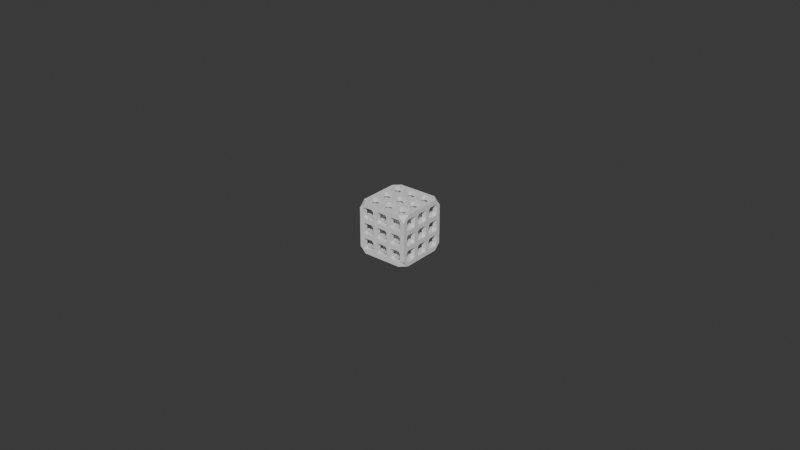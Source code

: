 # Source: simple_cube_mesh_15x15x15mm.blend  (saved by Blender 4.2.66; exported with 4.5.12 LTS)
import bpy
from mathutils import Matrix  # noqa: F401  (used for matrix-valued properties, if any)

bpy.ops.wm.read_factory_settings(use_empty=True)
scene = bpy.context.scene
scene.name = 'Scene'

# ---- collections
col_collection = bpy.data.collections.new('Collection'); scene.collection.children.link(col_collection)

# ---- world
world_world = bpy.data.worlds.new('World'); scene.world = world_world
world_world.use_nodes = True; world_world.node_tree.nodes.clear()
_N = world_world.node_tree.nodes; _L = world_world.node_tree.links
n0 = _N.new('ShaderNodeOutputWorld'); n0.name = 'World Output'; n0.location = (300, 300)
n1 = _N.new('ShaderNodeBackground'); n1.name = 'Background'; n1.location = (10, 300)
n1.inputs[0].default_value = (0.05088, 0.05088, 0.05088, 1.0)
_L.new(n1.outputs[0], n0.inputs[0])
n0.is_active_output = True
world_world.color = (0.05088, 0.05088, 0.05088)
world_world.sun_shadow_jitter_overblur = 0.0

# ---- meshes
me_cube_001 = bpy.data.meshes.new('Cube.001')
me_cube_001.from_pydata([(-1.283, 0.5, -1.283), (-0.7175, 0.5, -1.283), (-0.7175, 0.5, -0.7175), (-1.283, 0.5, -0.7175), (-1.283, 0.0, -1.283), (-0.7175, 0.0, -1.283), (-0.7175, 0.0, -0.7175), (-1.283, 0.0, -0.7175), (-1.283, -0.5, -1.283), (-0.7175, -0.5, -1.283), (-0.7175, -0.5, -0.7175), (-1.283, -0.5, -0.7175), (-0.7175, 0.7175, 0.5), (-1.283, 0.7175, 0.5), (-1.283, 1.283, 0.5), (-0.7175, 1.283, 0.5), (-0.7175, 0.7175, 0.0), (-1.283, 0.7175, 0.0), (-1.283, 1.283, 0.0), (-0.7175, 1.283, 0.0), (-0.7175, 0.7175, -0.5), (-1.283, 0.7175, -0.5), (-1.283, 1.283, -0.5), (-0.7175, 1.283, -0.5), (-0.5, -1.283, -1.283), (-0.5, -0.7175, -1.283), (-0.5, -0.7175, -0.7175), (-0.5, -1.283, -0.7175), (0.0, -1.283, -1.283), (0.0, -0.7175, -1.283), (0.0, -0.7175, -0.7175), (0.0, -1.283, -0.7175), (0.5, -1.283, -1.283), (0.5, -0.7175, -1.283), (0.5, -0.7175, -0.7175), (0.5, -1.283, -0.7175), (5.283, -0.5, -1.283), (4.717, -0.5, -1.283), (4.717, -0.5, -0.7175), (5.283, -0.5, -0.7175), (5.283, 0.0, -1.283), (4.717, 0.0, -1.283), (4.717, 0.0, -0.7175), (5.283, 0.0, -0.7175), (5.283, 0.5, -1.283), (4.717, 0.5, -1.283), (4.717, 0.5, -0.7175), (5.283, 0.5, -0.7175), (3.5, -1.283, -1.283), (3.5, -0.7175, -1.283), (3.5, -0.7175, -0.7175), (3.5, -1.283, -0.7175), (4.0, -1.283, -1.283), (4.0, -0.7175, -1.283), (4.0, -0.7175, -0.7175), (4.0, -1.283, -0.7175), (4.5, -1.283, -1.283), (4.5, -0.7175, -1.283), (4.5, -0.7175, -0.7175), (4.5, -1.283, -0.7175), (3.283, 0.7175, -0.5), (2.717, 0.7175, -0.5), (2.717, 1.283, -0.5), (3.283, 1.283, -0.5), (3.283, 0.7175, 0.0), (2.717, 0.7175, 0.0), (2.717, 1.283, 0.0), (3.283, 1.283, 0.0), (3.283, 0.7175, 0.5), (2.717, 0.7175, 0.5), (2.717, 1.283, 0.5), (3.283, 1.283, 0.5), (-0.7175, 4.717, 0.5), (-1.283, 4.717, 0.5), (-1.283, 5.283, 0.5), (-0.7175, 5.283, 0.5), (-0.7175, 4.717, 0.0), (-1.283, 4.717, 0.0), (-1.283, 5.283, 0.0), (-0.7175, 5.283, 0.0), (-0.7175, 4.717, -0.5), (-1.283, 4.717, -0.5), (-1.283, 5.283, -0.5), (-0.7175, 5.283, -0.5), (0.5, 4.717, -1.283), (0.5, 5.283, -1.283), (0.5, 5.283, -0.7175), (0.5, 4.717, -0.7175), (0.0, 4.717, -1.283), (0.0, 5.283, -1.283), (0.0, 5.283, -0.7175), (0.0, 4.717, -0.7175), (-0.5, 4.717, -1.283), (-0.5, 5.283, -1.283), (-0.5, 5.283, -0.7175), (-0.5, 4.717, -0.7175), (3.283, 2.717, -0.5), (2.717, 2.717, -0.5), (2.717, 3.283, -0.5), (3.283, 3.283, -0.5), (3.283, 2.717, 0.0), (2.717, 2.717, 0.0), (2.717, 3.283, 0.0), (3.283, 3.283, 0.0), (3.283, 2.717, 0.5), (2.717, 2.717, 0.5), (2.717, 3.283, 0.5), (3.283, 3.283, 0.5), (4.717, 3.5, -1.283), (5.283, 3.5, -1.283), (5.283, 3.5, -0.7175), (4.717, 3.5, -0.7175), (4.717, 4.0, -1.283), (5.283, 4.0, -1.283), (5.283, 4.0, -0.7175), (4.717, 4.0, -0.7175), (4.717, 4.5, -1.283), (5.283, 4.5, -1.283), (5.283, 4.5, -0.7175), (4.717, 4.5, -0.7175), (3.5, 3.283, -1.283), (3.5, 2.717, -1.283), (3.5, 2.717, -0.7175), (3.5, 3.283, -0.7175), (4.0, 3.283, -1.283), (4.0, 2.717, -1.283), (4.0, 2.717, -0.7175), (4.0, 3.283, -0.7175), (4.5, 3.283, -1.283), (4.5, 2.717, -1.283), (4.5, 2.717, -0.7175), (4.5, 3.283, -0.7175), (-0.7175, -1.283, 1.5), (-1.283, -1.283, 1.5), (-1.283, -0.7175, 1.5), (-0.7175, -0.7175, 1.5), (-0.7175, -1.283, 2.0), (-1.283, -1.283, 2.0), (-1.283, -0.7175, 2.0), (-0.7175, -0.7175, 2.0), (-0.7175, -1.283, 2.5), (-1.283, -1.283, 2.5), (-1.283, -0.7175, 2.5), (-0.7175, -0.7175, 2.5), (1.283, -1.283, 1.5), (0.7175, -1.283, 1.5), (0.7175, -0.7175, 1.5), (1.283, -0.7175, 1.5), (1.283, -1.283, 2.0), (0.7175, -1.283, 2.0), (0.7175, -0.7175, 2.0), (1.283, -0.7175, 2.0), (1.283, -1.283, 2.5), (0.7175, -1.283, 2.5), (0.7175, -0.7175, 2.5), (1.283, -0.7175, 2.5), (3.283, -1.283, 1.5), (2.717, -1.283, 1.5), (2.717, -0.7175, 1.5), (3.283, -0.7175, 1.5), (3.283, -1.283, 2.0), (2.717, -1.283, 2.0), (2.717, -0.7175, 2.0), (3.283, -0.7175, 2.0), (3.283, -1.283, 2.5), (2.717, -1.283, 2.5), (2.717, -0.7175, 2.5), (3.283, -0.7175, 2.5), (5.283, -1.283, 2.5), (4.717, -1.283, 2.5), (4.717, -0.7175, 2.5), (5.283, -0.7175, 2.5), (5.283, -1.283, 2.0), (4.717, -1.283, 2.0), (4.717, -0.7175, 2.0), (5.283, -0.7175, 2.0), (5.283, -1.283, 1.5), (4.717, -1.283, 1.5), (4.717, -0.7175, 1.5), (5.283, -0.7175, 1.5), (3.5, -1.283, 0.7175), (3.5, -0.7175, 0.7175), (3.5, -0.7175, 1.283), (3.5, -1.283, 1.283), (4.0, -1.283, 0.7175), (4.0, -0.7175, 0.7175), (4.0, -0.7175, 1.283), (4.0, -1.283, 1.283), (4.5, -1.283, 0.7175), (4.5, -0.7175, 0.7175), (4.5, -0.7175, 1.283), (4.5, -1.283, 1.283), (4.5, -0.7175, 2.717), (4.5, -1.283, 2.717), (4.5, -1.283, 3.283), (4.5, -0.7175, 3.283), (4.0, -0.7175, 2.717), (4.0, -1.283, 2.717), (4.0, -1.283, 3.283), (4.0, -0.7175, 3.283), (3.5, -0.7175, 2.717), (3.5, -1.283, 2.717), (3.5, -1.283, 3.283), (3.5, -0.7175, 3.283), (1.283, 4.5, 0.7175), (0.7175, 4.5, 0.7175), (0.7175, 4.5, 1.283), (1.283, 4.5, 1.283), (1.283, 4.0, 0.7175), (0.7175, 4.0, 0.7175), (0.7175, 4.0, 1.283), (1.283, 4.0, 1.283), (1.283, 3.5, 0.7175), (0.7175, 3.5, 0.7175), (0.7175, 3.5, 1.283), (1.283, 3.5, 1.283), (4.5, 5.283, 0.7175), (4.5, 4.717, 0.7175), (4.5, 4.717, 1.283), (4.5, 5.283, 1.283), (4.0, 5.283, 0.7175), (4.0, 4.717, 0.7175), (4.0, 4.717, 1.283), (4.0, 5.283, 1.283), (3.5, 5.283, 0.7175), (3.5, 4.717, 0.7175), (3.5, 4.717, 1.283), (3.5, 5.283, 1.283), (5.283, 3.5, 0.7175), (4.717, 3.5, 0.7175), (4.717, 3.5, 1.283), (5.283, 3.5, 1.283), (5.283, 4.0, 0.7175), (4.717, 4.0, 0.7175), (4.717, 4.0, 1.283), (5.283, 4.0, 1.283), (5.283, 4.5, 0.7175), (4.717, 4.5, 0.7175), (4.717, 4.5, 1.283), (5.283, 4.5, 1.283), (-0.7175, -0.5, 4.717), (-1.283, -0.5, 4.717), (-1.283, -0.5, 5.283), (-0.7175, -0.5, 5.283), (-0.7175, 0.0, 4.717), (-1.283, 0.0, 4.717), (-1.283, 0.0, 5.283), (-0.7175, 0.0, 5.283), (-0.7175, 0.5, 4.717), (-1.283, 0.5, 4.717), (-1.283, 0.5, 5.283), (-0.7175, 0.5, 5.283), (0.5, -1.283, 4.717), (0.5, -0.7175, 4.717), (0.5, -0.7175, 5.283), (0.5, -1.283, 5.283), (0.0, -1.283, 4.717), (0.0, -0.7175, 4.717), (0.0, -0.7175, 5.283), (0.0, -1.283, 5.283), (-0.5, -1.283, 4.717), (-0.5, -0.7175, 4.717), (-0.5, -0.7175, 5.283), (-0.5, -1.283, 5.283), (5.283, 0.7175, 4.5), (4.717, 0.7175, 4.5), (4.717, 1.283, 4.5), (5.283, 1.283, 4.5), (5.283, 0.7175, 4.0), (4.717, 0.7175, 4.0), (4.717, 1.283, 4.0), (5.283, 1.283, 4.0), (5.283, 0.7175, 3.5), (4.717, 0.7175, 3.5), (4.717, 1.283, 3.5), (5.283, 1.283, 3.5), (5.283, 0.5, 4.717), (4.717, 0.5, 4.717), (4.717, 0.5, 5.283), (5.283, 0.5, 5.283), (5.283, 0.0, 4.717), (4.717, 0.0, 4.717), (4.717, 0.0, 5.283), (5.283, 0.0, 5.283), (5.283, -0.5, 4.717), (4.717, -0.5, 4.717), (4.717, -0.5, 5.283), (5.283, -0.5, 5.283), (1.283, 1.5, 4.717), (0.7175, 1.5, 4.717), (0.7175, 1.5, 5.283), (1.283, 1.5, 5.283), (1.283, 2.0, 4.717), (0.7175, 2.0, 4.717), (0.7175, 2.0, 5.283), (1.283, 2.0, 5.283), (1.283, 2.5, 4.717), (0.7175, 2.5, 4.717), (0.7175, 2.5, 5.283), (1.283, 2.5, 5.283), (1.5, 3.283, 4.717), (1.5, 2.717, 4.717), (1.5, 2.717, 5.283), (1.5, 3.283, 5.283), (2.0, 3.283, 4.717), (2.0, 2.717, 4.717), (2.0, 2.717, 5.283), (2.0, 3.283, 5.283), (2.5, 3.283, 4.717), (2.5, 2.717, 4.717), (2.5, 2.717, 5.283), (2.5, 3.283, 5.283), (3.283, 2.5, 4.717), (2.717, 2.5, 4.717), (2.717, 2.5, 5.283), (3.283, 2.5, 5.283), (3.283, 2.0, 4.717), (2.717, 2.0, 4.717), (2.717, 2.0, 5.283), (3.283, 2.0, 5.283), (3.283, 1.5, 4.717), (2.717, 1.5, 4.717), (2.717, 1.5, 5.283), (3.283, 1.5, 5.283), (2.5, 1.283, 4.717), (2.5, 0.7175, 4.717), (2.5, 0.7175, 5.283), (2.5, 1.283, 5.283), (2.0, 1.283, 4.717), (2.0, 0.7175, 4.717), (2.0, 0.7175, 5.283), (2.0, 1.283, 5.283), (1.5, 1.283, 4.717), (1.5, 0.7175, 4.717), (1.5, 0.7175, 5.283), (1.5, 1.283, 5.283), (-0.7175, 2.717, 3.5), (-1.283, 2.717, 3.5), (-1.283, 3.283, 3.5), (-0.7175, 3.283, 3.5), (-0.7175, 2.717, 4.0), (-1.283, 2.717, 4.0), (-1.283, 3.283, 4.0), (-0.7175, 3.283, 4.0), (-0.7175, 2.717, 4.5), (-1.283, 2.717, 4.5), (-1.283, 3.283, 4.5), (-0.7175, 3.283, 4.5), (-1.283, 3.5, 4.717), (-0.7175, 3.5, 4.717), (-0.7175, 3.5, 5.283), (-1.283, 3.5, 5.283), (-1.283, 4.0, 4.717), (-0.7175, 4.0, 4.717), (-0.7175, 4.0, 5.283), (-1.283, 4.0, 5.283), (-1.283, 4.5, 4.717), (-0.7175, 4.5, 4.717), (-0.7175, 4.5, 5.283), (-1.283, 4.5, 5.283), (-0.5, 5.283, 4.717), (-0.5, 4.717, 4.717), (-0.5, 4.717, 5.283), (-0.5, 5.283, 5.283), (0.0, 5.283, 4.717), (0.0, 4.717, 4.717), (0.0, 4.717, 5.283), (0.0, 5.283, 5.283), (0.5, 5.283, 4.717), (0.5, 4.717, 4.717), (0.5, 4.717, 5.283), (0.5, 5.283, 5.283), (0.7175, 4.5, 2.717), (1.283, 4.5, 2.717), (1.283, 4.5, 3.283), (0.7175, 4.5, 3.283), (0.7175, 4.0, 2.717), (1.283, 4.0, 2.717), (1.283, 4.0, 3.283), (0.7175, 4.0, 3.283), (0.7175, 3.5, 2.717), (1.283, 3.5, 2.717), (1.283, 3.5, 3.283), (0.7175, 3.5, 3.283), (3.5, 5.283, 4.717), (3.5, 4.717, 4.717), (3.5, 4.717, 5.283), (3.5, 5.283, 5.283), (4.0, 5.283, 4.717), (4.0, 4.717, 4.717), (4.0, 4.717, 5.283), (4.0, 5.283, 5.283), (4.5, 5.283, 4.717), (4.5, 4.717, 4.717), (4.5, 4.717, 5.283), (4.5, 5.283, 5.283), (5.283, 4.717, 4.5), (4.717, 4.717, 4.5), (4.717, 5.283, 4.5), (5.283, 5.283, 4.5), (5.283, 4.717, 4.0), (4.717, 4.717, 4.0), (4.717, 5.283, 4.0), (5.283, 5.283, 4.0), (5.283, 4.717, 3.5), (4.717, 4.717, 3.5), (4.717, 5.283, 3.5), (5.283, 5.283, 3.5), (-0.7175, -1.283, -0.5), (-1.283, -1.283, -0.5), (-1.283, -0.7175, -0.5), (-0.7175, -0.7175, -0.5), (-0.7175, -1.283, 0.0), (-1.283, -1.283, 0.0), (-1.283, -0.7175, 0.0), (-0.7175, -0.7175, 0.0), (-0.7175, -1.283, 0.5), (-1.283, -1.283, 0.5), (-1.283, -0.7175, 0.5), (-0.7175, -0.7175, 0.5), (-0.7175, -0.5, 0.7175), (-1.283, -0.5, 0.7175), (-1.283, -0.5, 1.283), (-0.7175, -0.5, 1.283), (-0.7175, 0.0, 0.7175), (-1.283, 0.0, 0.7175), (-1.283, 0.0, 1.283), (-0.7175, 0.0, 1.283), (-0.7175, 0.5, 0.7175), (-1.283, 0.5, 0.7175), (-1.283, 0.5, 1.283), (-0.7175, 0.5, 1.283), (0.5, 1.283, -1.283), (0.5, 0.7175, -1.283), (0.5, 0.7175, -0.7175), (0.5, 1.283, -0.7175), (0.0, 1.283, -1.283), (0.0, 0.7175, -1.283), (0.0, 0.7175, -0.7175), (0.0, 1.283, -0.7175), (-0.5, 1.283, -1.283), (-0.5, 0.7175, -1.283), (-0.5, 0.7175, -0.7175), (-0.5, 1.283, -0.7175), (-0.5, 1.283, 0.7175), (-0.5, 0.7175, 0.7175), (-0.5, 0.7175, 1.283), (-0.5, 1.283, 1.283), (0.0, 1.283, 0.7175), (0.0, 0.7175, 0.7175), (0.0, 0.7175, 1.283), (0.0, 1.283, 1.283), (0.5, 1.283, 0.7175), (0.5, 0.7175, 0.7175), (0.5, 0.7175, 1.283), (0.5, 1.283, 1.283), (1.283, 0.7175, 0.5), (0.7175, 0.7175, 0.5), (0.7175, 1.283, 0.5), (1.283, 1.283, 0.5), (1.283, 0.7175, 0.0), (0.7175, 0.7175, 0.0), (0.7175, 1.283, 0.0), (1.283, 1.283, 0.0), (1.283, 0.7175, -0.5), (0.7175, 0.7175, -0.5), (0.7175, 1.283, -0.5), (1.283, 1.283, -0.5), (1.283, -0.5, -1.283), (0.7175, -0.5, -1.283), (0.7175, -0.5, -0.7175), (1.283, -0.5, -0.7175), (1.283, 0.0, -1.283), (0.7175, 0.0, -1.283), (0.7175, 0.0, -0.7175), (1.283, 0.0, -0.7175), (1.283, 0.5, -1.283), (0.7175, 0.5, -1.283), (0.7175, 0.5, -0.7175), (1.283, 0.5, -0.7175), (0.7175, 0.5, 0.7175), (1.283, 0.5, 0.7175), (1.283, 0.5, 1.283), (0.7175, 0.5, 1.283), (0.7175, 0.0, 0.7175), (1.283, 0.0, 0.7175), (1.283, 0.0, 1.283), (0.7175, 0.0, 1.283), (0.7175, -0.5, 0.7175), (1.283, -0.5, 0.7175), (1.283, -0.5, 1.283), (0.7175, -0.5, 1.283), (1.283, -1.283, 0.5), (0.7175, -1.283, 0.5), (0.7175, -0.7175, 0.5), (1.283, -0.7175, 0.5), (1.283, -1.283, 0.0), (0.7175, -1.283, 0.0), (0.7175, -0.7175, 0.0), (1.283, -0.7175, 0.0), (1.283, -1.283, -0.5), (0.7175, -1.283, -0.5), (0.7175, -0.7175, -0.5), (1.283, -0.7175, -0.5), (0.5, -0.7175, 0.7175), (0.5, -1.283, 0.7175), (0.5, -1.283, 1.283), (0.5, -0.7175, 1.283), (0.0, -0.7175, 0.7175), (0.0, -1.283, 0.7175), (0.0, -1.283, 1.283), (0.0, -0.7175, 1.283), (-0.5, -0.7175, 0.7175), (-0.5, -1.283, 0.7175), (-0.5, -1.283, 1.283), (-0.5, -0.7175, 1.283), (2.5, 0.7175, -1.283), (2.5, 1.283, -1.283), (2.5, 1.283, -0.7175), (2.5, 0.7175, -0.7175), (2.0, 0.7175, -1.283), (2.0, 1.283, -1.283), (2.0, 1.283, -0.7175), (2.0, 0.7175, -0.7175), (1.5, 0.7175, -1.283), (1.5, 1.283, -1.283), (1.5, 1.283, -0.7175), (1.5, 0.7175, -0.7175), (1.5, 1.283, 0.7175), (1.5, 0.7175, 0.7175), (1.5, 0.7175, 1.283), (1.5, 1.283, 1.283), (2.0, 1.283, 0.7175), (2.0, 0.7175, 0.7175), (2.0, 0.7175, 1.283), (2.0, 1.283, 1.283), (2.5, 1.283, 0.7175), (2.5, 0.7175, 0.7175), (2.5, 0.7175, 1.283), (2.5, 1.283, 1.283), (2.717, -0.5, -1.283), (3.283, -0.5, -1.283), (3.283, -0.5, -0.7175), (2.717, -0.5, -0.7175), (2.717, 0.0, -1.283), (3.283, 0.0, -1.283), (3.283, 0.0, -0.7175), (2.717, 0.0, -0.7175), (2.717, 0.5, -1.283), (3.283, 0.5, -1.283), (3.283, 0.5, -0.7175), (2.717, 0.5, -0.7175), (2.717, 0.5, 0.7175), (3.283, 0.5, 0.7175), (3.283, 0.5, 1.283), (2.717, 0.5, 1.283), (2.717, 0.0, 0.7175), (3.283, 0.0, 0.7175), (3.283, 0.0, 1.283), (2.717, 0.0, 1.283), (2.717, -0.5, 0.7175), (3.283, -0.5, 0.7175), (3.283, -0.5, 1.283), (2.717, -0.5, 1.283), (3.283, -1.283, 0.5), (2.717, -1.283, 0.5), (2.717, -0.7175, 0.5), (3.283, -0.7175, 0.5), (3.283, -1.283, 0.0), (2.717, -1.283, 0.0), (2.717, -0.7175, 0.0), (3.283, -0.7175, 0.0), (3.283, -1.283, -0.5), (2.717, -1.283, -0.5), (2.717, -0.7175, -0.5), (3.283, -0.7175, -0.5), (1.5, -1.283, -1.283), (1.5, -0.7175, -1.283), (1.5, -0.7175, -0.7175), (1.5, -1.283, -0.7175), (2.0, -1.283, -1.283), (2.0, -0.7175, -1.283), (2.0, -0.7175, -0.7175), (2.0, -1.283, -0.7175), (2.5, -1.283, -1.283), (2.5, -0.7175, -1.283), (2.5, -0.7175, -0.7175), (2.5, -1.283, -0.7175), (2.5, -0.7175, 0.7175), (2.5, -1.283, 0.7175), (2.5, -1.283, 1.283), (2.5, -0.7175, 1.283), (2.0, -0.7175, 0.7175), (2.0, -1.283, 0.7175), (2.0, -1.283, 1.283), (2.0, -0.7175, 1.283), (1.5, -0.7175, 0.7175), (1.5, -1.283, 0.7175), (1.5, -1.283, 1.283), (1.5, -0.7175, 1.283), (4.5, 1.283, -1.283), (4.5, 0.7175, -1.283), (4.5, 0.7175, -0.7175), (4.5, 1.283, -0.7175), (4.0, 1.283, -1.283), (4.0, 0.7175, -1.283), (4.0, 0.7175, -0.7175), (4.0, 1.283, -0.7175), (3.5, 1.283, -1.283), (3.5, 0.7175, -1.283), (3.5, 0.7175, -0.7175), (3.5, 1.283, -0.7175), (3.5, 1.283, 0.7175), (3.5, 0.7175, 0.7175), (3.5, 0.7175, 1.283), (3.5, 1.283, 1.283), (4.0, 1.283, 0.7175), (4.0, 0.7175, 0.7175), (4.0, 0.7175, 1.283), (4.0, 1.283, 1.283), (4.5, 1.283, 0.7175), (4.5, 0.7175, 0.7175), (4.5, 0.7175, 1.283), (4.5, 1.283, 1.283), (5.283, 0.7175, 0.5), (4.717, 0.7175, 0.5), (4.717, 1.283, 0.5), (5.283, 1.283, 0.5), (5.283, 0.7175, 0.0), (4.717, 0.7175, 0.0), (4.717, 1.283, 0.0), (5.283, 1.283, 0.0), (5.283, 0.7175, -0.5), (4.717, 0.7175, -0.5), (4.717, 1.283, -0.5), (5.283, 1.283, -0.5), (5.283, 0.5, 0.7175), (4.717, 0.5, 0.7175), (4.717, 0.5, 1.283), (5.283, 0.5, 1.283), (5.283, 0.0, 0.7175), (4.717, 0.0, 0.7175), (4.717, 0.0, 1.283), (5.283, 0.0, 1.283), (5.283, -0.5, 0.7175), (4.717, -0.5, 0.7175), (4.717, -0.5, 1.283), (5.283, -0.5, 1.283), (5.283, -1.283, 0.5), (4.717, -1.283, 0.5), (4.717, -0.7175, 0.5), (5.283, -0.7175, 0.5), (5.283, -1.283, 0.0), (4.717, -1.283, 0.0), (4.717, -0.7175, 0.0), (5.283, -0.7175, 0.0), (5.283, -1.283, -0.5), (4.717, -1.283, -0.5), (4.717, -0.7175, -0.5), (5.283, -0.7175, -0.5), (-1.283, 2.5, -1.283), (-0.7175, 2.5, -1.283), (-0.7175, 2.5, -0.7175), (-1.283, 2.5, -0.7175), (-1.283, 2.0, -1.283), (-0.7175, 2.0, -1.283), (-0.7175, 2.0, -0.7175), (-1.283, 2.0, -0.7175), (-1.283, 1.5, -1.283), (-0.7175, 1.5, -1.283), (-0.7175, 1.5, -0.7175), (-1.283, 1.5, -0.7175), (-1.283, 1.5, 0.7175), (-0.7175, 1.5, 0.7175), (-0.7175, 1.5, 1.283), (-1.283, 1.5, 1.283), (-1.283, 2.0, 0.7175), (-0.7175, 2.0, 0.7175), (-0.7175, 2.0, 1.283), (-1.283, 2.0, 1.283), (-1.283, 2.5, 0.7175), (-0.7175, 2.5, 0.7175), (-0.7175, 2.5, 1.283), (-1.283, 2.5, 1.283), (-0.7175, 2.717, 0.5), (-1.283, 2.717, 0.5), (-1.283, 3.283, 0.5), (-0.7175, 3.283, 0.5), (-0.7175, 2.717, 0.0), (-1.283, 2.717, 0.0), (-1.283, 3.283, 0.0), (-0.7175, 3.283, 0.0), (-0.7175, 2.717, -0.5), (-1.283, 2.717, -0.5), (-1.283, 3.283, -0.5), (-0.7175, 3.283, -0.5), (0.5, 3.283, -1.283), (0.5, 2.717, -1.283), (0.5, 2.717, -0.7175), (0.5, 3.283, -0.7175), (0.0, 3.283, -1.283), (0.0, 2.717, -1.283), (0.0, 2.717, -0.7175), (0.0, 3.283, -0.7175), (-0.5, 3.283, -1.283), (-0.5, 2.717, -1.283), (-0.5, 2.717, -0.7175), (-0.5, 3.283, -0.7175), (-0.5, 3.283, 0.7175), (-0.5, 2.717, 0.7175), (-0.5, 2.717, 1.283), (-0.5, 3.283, 1.283), (0.0, 3.283, 0.7175), (0.0, 2.717, 0.7175), (0.0, 2.717, 1.283), (0.0, 3.283, 1.283), (0.5, 3.283, 0.7175), (0.5, 2.717, 0.7175), (0.5, 2.717, 1.283), (0.5, 3.283, 1.283), (1.283, 2.717, 0.5), (0.7175, 2.717, 0.5), (0.7175, 3.283, 0.5), (1.283, 3.283, 0.5), (1.283, 2.717, 0.0), (0.7175, 2.717, 0.0), (0.7175, 3.283, 0.0), (1.283, 3.283, 0.0), (1.283, 2.717, -0.5), (0.7175, 2.717, -0.5), (0.7175, 3.283, -0.5), (1.283, 3.283, -0.5), (0.7175, 1.5, -1.283), (1.283, 1.5, -1.283), (1.283, 1.5, -0.7175), (0.7175, 1.5, -0.7175), (0.7175, 2.0, -1.283), (1.283, 2.0, -1.283), (1.283, 2.0, -0.7175), (0.7175, 2.0, -0.7175), (0.7175, 2.5, -1.283), (1.283, 2.5, -1.283), (1.283, 2.5, -0.7175), (0.7175, 2.5, -0.7175), (1.283, 2.5, 0.7175), (0.7175, 2.5, 0.7175), (0.7175, 2.5, 1.283), (1.283, 2.5, 1.283), (1.283, 2.0, 0.7175), (0.7175, 2.0, 0.7175), (0.7175, 2.0, 1.283), (1.283, 2.0, 1.283), (1.283, 1.5, 0.7175), (0.7175, 1.5, 0.7175), (0.7175, 1.5, 1.283), (1.283, 1.5, 1.283), (2.5, 3.283, -1.283), (2.5, 2.717, -1.283), (2.5, 2.717, -0.7175), (2.5, 3.283, -0.7175), (2.0, 3.283, -1.283), (2.0, 2.717, -1.283), (2.0, 2.717, -0.7175), (2.0, 3.283, -0.7175), (1.5, 3.283, -1.283), (1.5, 2.717, -1.283), (1.5, 2.717, -0.7175), (1.5, 3.283, -0.7175), (1.5, 2.717, 0.7175), (1.5, 3.283, 0.7175), (1.5, 3.283, 1.283), (1.5, 2.717, 1.283), (2.0, 2.717, 0.7175), (2.0, 3.283, 0.7175), (2.0, 3.283, 1.283), (2.0, 2.717, 1.283), (2.5, 2.717, 0.7175), (2.5, 3.283, 0.7175), (2.5, 3.283, 1.283), (2.5, 2.717, 1.283), (3.283, 1.5, -1.283), (2.717, 1.5, -1.283), (2.717, 1.5, -0.7175), (3.283, 1.5, -0.7175), (3.283, 2.0, -1.283), (2.717, 2.0, -1.283), (2.717, 2.0, -0.7175), (3.283, 2.0, -0.7175), (3.283, 2.5, -1.283), (2.717, 2.5, -1.283), (2.717, 2.5, -0.7175), (3.283, 2.5, -0.7175), (3.283, 2.5, 0.7175), (2.717, 2.5, 0.7175), (2.717, 2.5, 1.283), (3.283, 2.5, 1.283), (3.283, 2.0, 0.7175), (2.717, 2.0, 0.7175), (2.717, 2.0, 1.283), (3.283, 2.0, 1.283), (3.283, 1.5, 0.7175), (2.717, 1.5, 0.7175), (2.717, 1.5, 1.283), (3.283, 1.5, 1.283), (3.5, 2.717, 0.7175), (3.5, 3.283, 0.7175), (3.5, 3.283, 1.283), (3.5, 2.717, 1.283), (4.0, 2.717, 0.7175), (4.0, 3.283, 0.7175), (4.0, 3.283, 1.283), (4.0, 2.717, 1.283), (4.5, 2.717, 0.7175), (4.5, 3.283, 0.7175), (4.5, 3.283, 1.283), (4.5, 2.717, 1.283), (5.283, 2.717, 0.5), (4.717, 2.717, 0.5), (4.717, 3.283, 0.5), (5.283, 3.283, 0.5), (5.283, 2.717, 0.0), (4.717, 2.717, 0.0), (4.717, 3.283, 0.0), (5.283, 3.283, 0.0), (5.283, 2.717, -0.5), (4.717, 2.717, -0.5), (4.717, 3.283, -0.5), (5.283, 3.283, -0.5), (4.717, 1.5, -1.283), (5.283, 1.5, -1.283), (5.283, 1.5, -0.7175), (4.717, 1.5, -0.7175), (4.717, 2.0, -1.283), (5.283, 2.0, -1.283), (5.283, 2.0, -0.7175), (4.717, 2.0, -0.7175), (4.717, 2.5, -1.283), (5.283, 2.5, -1.283), (5.283, 2.5, -0.7175), (4.717, 2.5, -0.7175), (5.283, 2.5, 0.7175), (4.717, 2.5, 0.7175), (4.717, 2.5, 1.283), (5.283, 2.5, 1.283), (5.283, 2.0, 0.7175), (4.717, 2.0, 0.7175), (4.717, 2.0, 1.283), (5.283, 2.0, 1.283), (5.283, 1.5, 0.7175), (4.717, 1.5, 0.7175), (4.717, 1.5, 1.283), (5.283, 1.5, 1.283), (-0.7175, 4.5, -1.283), (-1.283, 4.5, -1.283), (-1.283, 4.5, -0.7175), (-0.7175, 4.5, -0.7175), (-0.7175, 4.0, -1.283), (-1.283, 4.0, -1.283), (-1.283, 4.0, -0.7175), (-0.7175, 4.0, -0.7175), (-0.7175, 3.5, -1.283), (-1.283, 3.5, -1.283), (-1.283, 3.5, -0.7175), (-0.7175, 3.5, -0.7175), (-1.283, 3.5, 0.7175), (-0.7175, 3.5, 0.7175), (-0.7175, 3.5, 1.283), (-1.283, 3.5, 1.283), (-1.283, 4.0, 0.7175), (-0.7175, 4.0, 0.7175), (-0.7175, 4.0, 1.283), (-1.283, 4.0, 1.283), (-1.283, 4.5, 0.7175), (-0.7175, 4.5, 0.7175), (-0.7175, 4.5, 1.283), (-1.283, 4.5, 1.283), (-0.5, 5.283, 0.7175), (-0.5, 4.717, 0.7175), (-0.5, 4.717, 1.283), (-0.5, 5.283, 1.283), (0.0, 5.283, 0.7175), (0.0, 4.717, 0.7175), (0.0, 4.717, 1.283), (0.0, 5.283, 1.283), (0.5, 5.283, 0.7175), (0.5, 4.717, 0.7175), (0.5, 4.717, 1.283), (0.5, 5.283, 1.283), (1.283, 4.717, 0.5), (0.7175, 4.717, 0.5), (0.7175, 5.283, 0.5), (1.283, 5.283, 0.5), (1.283, 4.717, 0.0), (0.7175, 4.717, 0.0), (0.7175, 5.283, 0.0), (1.283, 5.283, 0.0), (1.283, 4.717, -0.5), (0.7175, 4.717, -0.5), (0.7175, 5.283, -0.5), (1.283, 5.283, -0.5), (0.7175, 3.5, -1.283), (1.283, 3.5, -1.283), (1.283, 3.5, -0.7175), (0.7175, 3.5, -0.7175), (0.7175, 4.0, -1.283), (1.283, 4.0, -1.283), (1.283, 4.0, -0.7175), (0.7175, 4.0, -0.7175), (0.7175, 4.5, -1.283), (1.283, 4.5, -1.283), (1.283, 4.5, -0.7175), (0.7175, 4.5, -0.7175), (2.5, 5.283, -1.283), (2.5, 4.717, -1.283), (2.5, 4.717, -0.7175), (2.5, 5.283, -0.7175), (2.0, 5.283, -1.283), (2.0, 4.717, -1.283), (2.0, 4.717, -0.7175), (2.0, 5.283, -0.7175), (1.5, 5.283, -1.283), (1.5, 4.717, -1.283), (1.5, 4.717, -0.7175), (1.5, 5.283, -0.7175), (1.5, 5.283, 0.7175), (1.5, 4.717, 0.7175), (1.5, 4.717, 1.283), (1.5, 5.283, 1.283), (2.0, 5.283, 0.7175), (2.0, 4.717, 0.7175), (2.0, 4.717, 1.283), (2.0, 5.283, 1.283), (2.5, 5.283, 0.7175), (2.5, 4.717, 0.7175), (2.5, 4.717, 1.283), (2.5, 5.283, 1.283), (3.283, 4.717, 0.5), (2.717, 4.717, 0.5), (2.717, 5.283, 0.5), (3.283, 5.283, 0.5), (3.283, 4.717, 0.0), (2.717, 4.717, 0.0), (2.717, 5.283, 0.0), (3.283, 5.283, 0.0), (3.283, 4.717, -0.5), (2.717, 4.717, -0.5), (2.717, 5.283, -0.5), (3.283, 5.283, -0.5), (3.283, 3.5, -1.283), (2.717, 3.5, -1.283), (2.717, 3.5, -0.7175), (3.283, 3.5, -0.7175), (3.283, 4.0, -1.283), (2.717, 4.0, -1.283), (2.717, 4.0, -0.7175), (3.283, 4.0, -0.7175), (3.283, 4.5, -1.283), (2.717, 4.5, -1.283), (2.717, 4.5, -0.7175), (3.283, 4.5, -0.7175), (3.283, 4.5, 0.7175), (2.717, 4.5, 0.7175), (2.717, 4.5, 1.283), (3.283, 4.5, 1.283), (3.283, 4.0, 0.7175), (2.717, 4.0, 0.7175), (2.717, 4.0, 1.283), (3.283, 4.0, 1.283), (3.283, 3.5, 0.7175), (2.717, 3.5, 0.7175), (2.717, 3.5, 1.283), (3.283, 3.5, 1.283), (4.5, 4.717, -1.283), (4.5, 5.283, -1.283), (4.5, 5.283, -0.7175), (4.5, 4.717, -0.7175), (4.0, 4.717, -1.283), (4.0, 5.283, -1.283), (4.0, 5.283, -0.7175), (4.0, 4.717, -0.7175), (3.5, 4.717, -1.283), (3.5, 5.283, -1.283), (3.5, 5.283, -0.7175), (3.5, 4.717, -0.7175), (5.283, 4.717, 0.5), (4.717, 4.717, 0.5), (4.717, 5.283, 0.5), (5.283, 5.283, 0.5), (5.283, 4.717, 0.0), (4.717, 4.717, 0.0), (4.717, 5.283, 0.0), (5.283, 5.283, 0.0), (5.283, 4.717, -0.5), (4.717, 4.717, -0.5), (4.717, 5.283, -0.5), (5.283, 5.283, -0.5), (-1.283, -0.5, 2.717), (-0.7175, -0.5, 2.717), (-0.7175, -0.5, 3.283), (-1.283, -0.5, 3.283), (-1.283, 0.0, 2.717), (-0.7175, 0.0, 2.717), (-0.7175, 0.0, 3.283), (-1.283, 0.0, 3.283), (-1.283, 0.5, 2.717), (-0.7175, 0.5, 2.717), (-0.7175, 0.5, 3.283), (-1.283, 0.5, 3.283), (-0.7175, 0.7175, 2.5), (-1.283, 0.7175, 2.5), (-1.283, 1.283, 2.5), (-0.7175, 1.283, 2.5), (-0.7175, 0.7175, 2.0), (-1.283, 0.7175, 2.0), (-1.283, 1.283, 2.0), (-0.7175, 1.283, 2.0), (-0.7175, 0.7175, 1.5), (-1.283, 0.7175, 1.5), (-1.283, 1.283, 1.5), (-0.7175, 1.283, 1.5), (-0.5, 0.7175, 2.717), (-0.5, 1.283, 2.717), (-0.5, 1.283, 3.283), (-0.5, 0.7175, 3.283), (0.0, 0.7175, 2.717), (0.0, 1.283, 2.717), (0.0, 1.283, 3.283), (0.0, 0.7175, 3.283), (0.5, 0.7175, 2.717), (0.5, 1.283, 2.717), (0.5, 1.283, 3.283), (0.5, 0.7175, 3.283), (1.283, 0.7175, 2.5), (0.7175, 0.7175, 2.5), (0.7175, 1.283, 2.5), (1.283, 1.283, 2.5), (1.283, 0.7175, 2.0), (0.7175, 0.7175, 2.0), (0.7175, 1.283, 2.0), (1.283, 1.283, 2.0), (1.283, 0.7175, 1.5), (0.7175, 0.7175, 1.5), (0.7175, 1.283, 1.5), (1.283, 1.283, 1.5), (0.7175, 0.5, 2.717), (1.283, 0.5, 2.717), (1.283, 0.5, 3.283), (0.7175, 0.5, 3.283), (0.7175, 0.0, 2.717), (1.283, 0.0, 2.717), (1.283, 0.0, 3.283), (0.7175, 0.0, 3.283), (0.7175, -0.5, 2.717), (1.283, -0.5, 2.717), (1.283, -0.5, 3.283), (0.7175, -0.5, 3.283), (0.5, -0.7175, 2.717), (0.5, -1.283, 2.717), (0.5, -1.283, 3.283), (0.5, -0.7175, 3.283), (0.0, -0.7175, 2.717), (0.0, -1.283, 2.717), (0.0, -1.283, 3.283), (0.0, -0.7175, 3.283), (-0.5, -0.7175, 2.717), (-0.5, -1.283, 2.717), (-0.5, -1.283, 3.283), (-0.5, -0.7175, 3.283), (1.5, 0.7175, 2.717), (1.5, 1.283, 2.717), (1.5, 1.283, 3.283), (1.5, 0.7175, 3.283), (2.0, 0.7175, 2.717), (2.0, 1.283, 2.717), (2.0, 1.283, 3.283), (2.0, 0.7175, 3.283), (2.5, 0.7175, 2.717), (2.5, 1.283, 2.717), (2.5, 1.283, 3.283), (2.5, 0.7175, 3.283), (3.283, 0.7175, 2.5), (2.717, 0.7175, 2.5), (2.717, 1.283, 2.5), (3.283, 1.283, 2.5), (3.283, 0.7175, 2.0), (2.717, 0.7175, 2.0), (2.717, 1.283, 2.0), (3.283, 1.283, 2.0), (3.283, 0.7175, 1.5), (2.717, 0.7175, 1.5), (2.717, 1.283, 1.5), (3.283, 1.283, 1.5), (3.283, 0.5, 2.717), (2.717, 0.5, 2.717), (2.717, 0.5, 3.283), (3.283, 0.5, 3.283), (3.283, 0.0, 2.717), (2.717, 0.0, 2.717), (2.717, 0.0, 3.283), (3.283, 0.0, 3.283), (3.283, -0.5, 2.717), (2.717, -0.5, 2.717), (2.717, -0.5, 3.283), (3.283, -0.5, 3.283), (2.5, -1.283, 2.717), (2.5, -0.7175, 2.717), (2.5, -0.7175, 3.283), (2.5, -1.283, 3.283), (2.0, -1.283, 2.717), (2.0, -0.7175, 2.717), (2.0, -0.7175, 3.283), (2.0, -1.283, 3.283), (1.5, -1.283, 2.717), (1.5, -0.7175, 2.717), (1.5, -0.7175, 3.283), (1.5, -1.283, 3.283), (3.5, 0.7175, 2.717), (3.5, 1.283, 2.717), (3.5, 1.283, 3.283), (3.5, 0.7175, 3.283), (4.0, 0.7175, 2.717), (4.0, 1.283, 2.717), (4.0, 1.283, 3.283), (4.0, 0.7175, 3.283), (4.5, 0.7175, 2.717), (4.5, 1.283, 2.717), (4.5, 1.283, 3.283), (4.5, 0.7175, 3.283), (5.283, 0.7175, 2.5), (4.717, 0.7175, 2.5), (4.717, 1.283, 2.5), (5.283, 1.283, 2.5), (5.283, 0.7175, 2.0), (4.717, 0.7175, 2.0), (4.717, 1.283, 2.0), (5.283, 1.283, 2.0), (5.283, 0.7175, 1.5), (4.717, 0.7175, 1.5), (4.717, 1.283, 1.5), (5.283, 1.283, 1.5), (4.717, 0.5, 2.717), (5.283, 0.5, 2.717), (5.283, 0.5, 3.283), (4.717, 0.5, 3.283), (4.717, 0.0, 2.717), (5.283, 0.0, 2.717), (5.283, 0.0, 3.283), (4.717, 0.0, 3.283), (4.717, -0.5, 2.717), (5.283, -0.5, 2.717), (5.283, -0.5, 3.283), (4.717, -0.5, 3.283), (-0.7175, 1.5, 2.717), (-1.283, 1.5, 2.717), (-1.283, 1.5, 3.283), (-0.7175, 1.5, 3.283), (-0.7175, 2.0, 2.717), (-1.283, 2.0, 2.717), (-1.283, 2.0, 3.283), (-0.7175, 2.0, 3.283), (-0.7175, 2.5, 2.717), (-1.283, 2.5, 2.717), (-1.283, 2.5, 3.283), (-0.7175, 2.5, 3.283), (-0.7175, 2.717, 2.5), (-1.283, 2.717, 2.5), (-1.283, 3.283, 2.5), (-0.7175, 3.283, 2.5), (-0.7175, 2.717, 2.0), (-1.283, 2.717, 2.0), (-1.283, 3.283, 2.0), (-0.7175, 3.283, 2.0), (-0.7175, 2.717, 1.5), (-1.283, 2.717, 1.5), (-1.283, 3.283, 1.5), (-0.7175, 3.283, 1.5), (-0.5, 2.717, 2.717), (-0.5, 3.283, 2.717), (-0.5, 3.283, 3.283), (-0.5, 2.717, 3.283), (0.0, 2.717, 2.717), (0.0, 3.283, 2.717), (0.0, 3.283, 3.283), (0.0, 2.717, 3.283), (0.5, 2.717, 2.717), (0.5, 3.283, 2.717), (0.5, 3.283, 3.283), (0.5, 2.717, 3.283), (1.283, 2.717, 2.5), (0.7175, 2.717, 2.5), (0.7175, 3.283, 2.5), (1.283, 3.283, 2.5), (1.283, 2.717, 2.0), (0.7175, 2.717, 2.0), (0.7175, 3.283, 2.0), (1.283, 3.283, 2.0), (1.283, 2.717, 1.5), (0.7175, 2.717, 1.5), (0.7175, 3.283, 1.5), (1.283, 3.283, 1.5), (0.7175, 2.5, 2.717), (1.283, 2.5, 2.717), (1.283, 2.5, 3.283), (0.7175, 2.5, 3.283), (0.7175, 2.0, 2.717), (1.283, 2.0, 2.717), (1.283, 2.0, 3.283), (0.7175, 2.0, 3.283), (0.7175, 1.5, 2.717), (1.283, 1.5, 2.717), (1.283, 1.5, 3.283), (0.7175, 1.5, 3.283), (1.5, 3.283, 2.717), (1.5, 2.717, 2.717), (1.5, 2.717, 3.283), (1.5, 3.283, 3.283), (2.0, 3.283, 2.717), (2.0, 2.717, 2.717), (2.0, 2.717, 3.283), (2.0, 3.283, 3.283), (2.5, 3.283, 2.717), (2.5, 2.717, 2.717), (2.5, 2.717, 3.283), (2.5, 3.283, 3.283), (3.283, 2.717, 2.5), (2.717, 2.717, 2.5), (2.717, 3.283, 2.5), (3.283, 3.283, 2.5), (3.283, 2.717, 2.0), (2.717, 2.717, 2.0), (2.717, 3.283, 2.0), (3.283, 3.283, 2.0), (3.283, 2.717, 1.5), (2.717, 2.717, 1.5), (2.717, 3.283, 1.5), (3.283, 3.283, 1.5), (3.283, 2.5, 2.717), (2.717, 2.5, 2.717), (2.717, 2.5, 3.283), (3.283, 2.5, 3.283), (3.283, 2.0, 2.717), (2.717, 2.0, 2.717), (2.717, 2.0, 3.283), (3.283, 2.0, 3.283), (3.283, 1.5, 2.717), (2.717, 1.5, 2.717), (2.717, 1.5, 3.283), (3.283, 1.5, 3.283), (3.5, 3.283, 2.717), (3.5, 2.717, 2.717), (3.5, 2.717, 3.283), (3.5, 3.283, 3.283), (4.0, 3.283, 2.717), (4.0, 2.717, 2.717), (4.0, 2.717, 3.283), (4.0, 3.283, 3.283), (4.5, 3.283, 2.717), (4.5, 2.717, 2.717), (4.5, 2.717, 3.283), (4.5, 3.283, 3.283), (5.283, 2.717, 2.5), (4.717, 2.717, 2.5), (4.717, 3.283, 2.5), (5.283, 3.283, 2.5), (5.283, 2.717, 2.0), (4.717, 2.717, 2.0), (4.717, 3.283, 2.0), (5.283, 3.283, 2.0), (5.283, 2.717, 1.5), (4.717, 2.717, 1.5), (4.717, 3.283, 1.5), (5.283, 3.283, 1.5), (4.717, 2.5, 2.717), (5.283, 2.5, 2.717), (5.283, 2.5, 3.283), (4.717, 2.5, 3.283), (4.717, 2.0, 2.717), (5.283, 2.0, 2.717), (5.283, 2.0, 3.283), (4.717, 2.0, 3.283), (4.717, 1.5, 2.717), (5.283, 1.5, 2.717), (5.283, 1.5, 3.283), (4.717, 1.5, 3.283), (-1.283, 3.5, 2.717), (-0.7175, 3.5, 2.717), (-0.7175, 3.5, 3.283), (-1.283, 3.5, 3.283), (-1.283, 4.0, 2.717), (-0.7175, 4.0, 2.717), (-0.7175, 4.0, 3.283), (-1.283, 4.0, 3.283), (-1.283, 4.5, 2.717), (-0.7175, 4.5, 2.717), (-0.7175, 4.5, 3.283), (-1.283, 4.5, 3.283), (-0.7175, 4.717, 2.5), (-1.283, 4.717, 2.5), (-1.283, 5.283, 2.5), (-0.7175, 5.283, 2.5), (-0.7175, 4.717, 2.0), (-1.283, 4.717, 2.0), (-1.283, 5.283, 2.0), (-0.7175, 5.283, 2.0), (-0.7175, 4.717, 1.5), (-1.283, 4.717, 1.5), (-1.283, 5.283, 1.5), (-0.7175, 5.283, 1.5), (-0.5, 5.283, 2.717), (-0.5, 4.717, 2.717), (-0.5, 4.717, 3.283), (-0.5, 5.283, 3.283), (0.0, 5.283, 2.717), (0.0, 4.717, 2.717), (0.0, 4.717, 3.283), (0.0, 5.283, 3.283), (0.5, 5.283, 2.717), (0.5, 4.717, 2.717), (0.5, 4.717, 3.283), (0.5, 5.283, 3.283), (1.283, 4.717, 2.5), (0.7175, 4.717, 2.5), (0.7175, 5.283, 2.5), (1.283, 5.283, 2.5), (1.283, 4.717, 2.0), (0.7175, 4.717, 2.0), (0.7175, 5.283, 2.0), (1.283, 5.283, 2.0), (1.283, 4.717, 1.5), (0.7175, 4.717, 1.5), (0.7175, 5.283, 1.5), (1.283, 5.283, 1.5), (1.5, 5.283, 2.717), (1.5, 4.717, 2.717), (1.5, 4.717, 3.283), (1.5, 5.283, 3.283), (2.0, 5.283, 2.717), (2.0, 4.717, 2.717), (2.0, 4.717, 3.283), (2.0, 5.283, 3.283), (2.5, 5.283, 2.717), (2.5, 4.717, 2.717), (2.5, 4.717, 3.283), (2.5, 5.283, 3.283), (3.283, 4.717, 2.5), (2.717, 4.717, 2.5), (2.717, 5.283, 2.5), (3.283, 5.283, 2.5), (3.283, 4.717, 2.0), (2.717, 4.717, 2.0), (2.717, 5.283, 2.0), (3.283, 5.283, 2.0), (3.283, 4.717, 1.5), (2.717, 4.717, 1.5), (2.717, 5.283, 1.5), (3.283, 5.283, 1.5), (3.283, 4.5, 2.717), (2.717, 4.5, 2.717), (2.717, 4.5, 3.283), (3.283, 4.5, 3.283), (3.283, 4.0, 2.717), (2.717, 4.0, 2.717), (2.717, 4.0, 3.283), (3.283, 4.0, 3.283), (3.283, 3.5, 2.717), (2.717, 3.5, 2.717), (2.717, 3.5, 3.283), (3.283, 3.5, 3.283), (3.5, 5.283, 2.717), (3.5, 4.717, 2.717), (3.5, 4.717, 3.283), (3.5, 5.283, 3.283), (4.0, 5.283, 2.717), (4.0, 4.717, 2.717), (4.0, 4.717, 3.283), (4.0, 5.283, 3.283), (4.5, 5.283, 2.717), (4.5, 4.717, 2.717), (4.5, 4.717, 3.283), (4.5, 5.283, 3.283), (5.283, 4.717, 2.5), (4.717, 4.717, 2.5), (4.717, 5.283, 2.5), (5.283, 5.283, 2.5), (5.283, 4.717, 2.0), (4.717, 4.717, 2.0), (4.717, 5.283, 2.0), (5.283, 5.283, 2.0), (5.283, 4.717, 1.5), (4.717, 4.717, 1.5), (4.717, 5.283, 1.5), (5.283, 5.283, 1.5), (5.283, 4.5, 2.717), (4.717, 4.5, 2.717), (4.717, 4.5, 3.283), (5.283, 4.5, 3.283), (5.283, 4.0, 2.717), (4.717, 4.0, 2.717), (4.717, 4.0, 3.283), (5.283, 4.0, 3.283), (5.283, 3.5, 2.717), (4.717, 3.5, 2.717), (4.717, 3.5, 3.283), (5.283, 3.5, 3.283), (-0.7175, -1.283, 3.5), (-1.283, -1.283, 3.5), (-1.283, -0.7175, 3.5), (-0.7175, -0.7175, 3.5), (-0.7175, -1.283, 4.0), (-1.283, -1.283, 4.0), (-1.283, -0.7175, 4.0), (-0.7175, -0.7175, 4.0), (-0.7175, -1.283, 4.5), (-1.283, -1.283, 4.5), (-1.283, -0.7175, 4.5), (-0.7175, -0.7175, 4.5), (-0.7175, 0.7175, 4.5), (-1.283, 0.7175, 4.5), (-1.283, 1.283, 4.5), (-0.7175, 1.283, 4.5), (-0.7175, 0.7175, 4.0), (-1.283, 0.7175, 4.0), (-1.283, 1.283, 4.0), (-0.7175, 1.283, 4.0), (-0.7175, 0.7175, 3.5), (-1.283, 0.7175, 3.5), (-1.283, 1.283, 3.5), (-0.7175, 1.283, 3.5), (-0.5, 0.7175, 4.717), (-0.5, 1.283, 4.717), (-0.5, 1.283, 5.283), (-0.5, 0.7175, 5.283), (0.0, 0.7175, 4.717), (0.0, 1.283, 4.717), (0.0, 1.283, 5.283), (0.0, 0.7175, 5.283), (0.5, 0.7175, 4.717), (0.5, 1.283, 4.717), (0.5, 1.283, 5.283), (0.5, 0.7175, 5.283), (1.283, 0.7175, 4.5), (0.7175, 0.7175, 4.5), (0.7175, 1.283, 4.5), (1.283, 1.283, 4.5), (1.283, 0.7175, 4.0), (0.7175, 0.7175, 4.0), (0.7175, 1.283, 4.0), (1.283, 1.283, 4.0), (1.283, 0.7175, 3.5), (0.7175, 0.7175, 3.5), (0.7175, 1.283, 3.5), (1.283, 1.283, 3.5), (1.283, 0.5, 4.717), (0.7175, 0.5, 4.717), (0.7175, 0.5, 5.283), (1.283, 0.5, 5.283), (1.283, 0.0, 4.717), (0.7175, 0.0, 4.717), (0.7175, 0.0, 5.283), (1.283, 0.0, 5.283), (1.283, -0.5, 4.717), (0.7175, -0.5, 4.717), (0.7175, -0.5, 5.283), (1.283, -0.5, 5.283), (1.283, -1.283, 4.5), (0.7175, -1.283, 4.5), (0.7175, -0.7175, 4.5), (1.283, -0.7175, 4.5), (1.283, -1.283, 4.0), (0.7175, -1.283, 4.0), (0.7175, -0.7175, 4.0), (1.283, -0.7175, 4.0), (1.283, -1.283, 3.5), (0.7175, -1.283, 3.5), (0.7175, -0.7175, 3.5), (1.283, -0.7175, 3.5), (3.283, 0.7175, 4.5), (2.717, 0.7175, 4.5), (2.717, 1.283, 4.5), (3.283, 1.283, 4.5), (3.283, 0.7175, 4.0), (2.717, 0.7175, 4.0), (2.717, 1.283, 4.0), (3.283, 1.283, 4.0), (3.283, 0.7175, 3.5), (2.717, 0.7175, 3.5), (2.717, 1.283, 3.5), (3.283, 1.283, 3.5), (3.283, 0.5, 4.717), (2.717, 0.5, 4.717), (2.717, 0.5, 5.283), (3.283, 0.5, 5.283), (3.283, 0.0, 4.717), (2.717, 0.0, 4.717), (2.717, 0.0, 5.283), (3.283, 0.0, 5.283), (3.283, -0.5, 4.717), (2.717, -0.5, 4.717), (2.717, -0.5, 5.283), (3.283, -0.5, 5.283), (3.283, -1.283, 4.5), (2.717, -1.283, 4.5), (2.717, -0.7175, 4.5), (3.283, -0.7175, 4.5), (3.283, -1.283, 4.0), (2.717, -1.283, 4.0), (2.717, -0.7175, 4.0), (3.283, -0.7175, 4.0), (3.283, -1.283, 3.5), (2.717, -1.283, 3.5), (2.717, -0.7175, 3.5), (3.283, -0.7175, 3.5), (2.5, -0.7175, 4.717), (2.5, -1.283, 4.717), (2.5, -1.283, 5.283), (2.5, -0.7175, 5.283), (2.0, -0.7175, 4.717), (2.0, -1.283, 4.717), (2.0, -1.283, 5.283), (2.0, -0.7175, 5.283), (1.5, -0.7175, 4.717), (1.5, -1.283, 4.717), (1.5, -1.283, 5.283), (1.5, -0.7175, 5.283), (3.5, 1.283, 4.717), (3.5, 0.7175, 4.717), (3.5, 0.7175, 5.283), (3.5, 1.283, 5.283), (4.0, 1.283, 4.717), (4.0, 0.7175, 4.717), (4.0, 0.7175, 5.283), (4.0, 1.283, 5.283), (4.5, 1.283, 4.717), (4.5, 0.7175, 4.717), (4.5, 0.7175, 5.283), (4.5, 1.283, 5.283), (5.283, -1.283, 4.5), (4.717, -1.283, 4.5), (4.717, -0.7175, 4.5), (5.283, -0.7175, 4.5), (5.283, -1.283, 4.0), (4.717, -1.283, 4.0), (4.717, -0.7175, 4.0), (5.283, -0.7175, 4.0), (5.283, -1.283, 3.5), (4.717, -1.283, 3.5), (4.717, -0.7175, 3.5), (5.283, -0.7175, 3.5), (4.5, -0.7175, 4.717), (4.5, -1.283, 4.717), (4.5, -1.283, 5.283), (4.5, -0.7175, 5.283), (4.0, -0.7175, 4.717), (4.0, -1.283, 4.717), (4.0, -1.283, 5.283), (4.0, -0.7175, 5.283), (3.5, -0.7175, 4.717), (3.5, -1.283, 4.717), (3.5, -1.283, 5.283), (3.5, -0.7175, 5.283), (-1.283, 1.5, 4.717), (-0.7175, 1.5, 4.717), (-0.7175, 1.5, 5.283), (-1.283, 1.5, 5.283), (-1.283, 2.0, 4.717), (-0.7175, 2.0, 4.717), (-0.7175, 2.0, 5.283), (-1.283, 2.0, 5.283), (-1.283, 2.5, 4.717), (-0.7175, 2.5, 4.717), (-0.7175, 2.5, 5.283), (-1.283, 2.5, 5.283), (-0.5, 3.283, 4.717), (-0.5, 2.717, 4.717), (-0.5, 2.717, 5.283), (-0.5, 3.283, 5.283), (0.0, 3.283, 4.717), (0.0, 2.717, 4.717), (0.0, 2.717, 5.283), (0.0, 3.283, 5.283), (0.5, 3.283, 4.717), (0.5, 2.717, 4.717), (0.5, 2.717, 5.283), (0.5, 3.283, 5.283), (1.283, 2.717, 4.5), (0.7175, 2.717, 4.5), (0.7175, 3.283, 4.5), (1.283, 3.283, 4.5), (1.283, 2.717, 4.0), (0.7175, 2.717, 4.0), (0.7175, 3.283, 4.0), (1.283, 3.283, 4.0), (1.283, 2.717, 3.5), (0.7175, 2.717, 3.5), (0.7175, 3.283, 3.5), (1.283, 3.283, 3.5), (3.283, 2.717, 4.5), (2.717, 2.717, 4.5), (2.717, 3.283, 4.5), (3.283, 3.283, 4.5), (3.283, 2.717, 4.0), (2.717, 2.717, 4.0), (2.717, 3.283, 4.0), (3.283, 3.283, 4.0), (3.283, 2.717, 3.5), (2.717, 2.717, 3.5), (2.717, 3.283, 3.5), (3.283, 3.283, 3.5), (3.5, 2.717, 4.717), (3.5, 3.283, 4.717), (3.5, 3.283, 5.283), (3.5, 2.717, 5.283), (4.0, 2.717, 4.717), (4.0, 3.283, 4.717), (4.0, 3.283, 5.283), (4.0, 2.717, 5.283), (4.5, 2.717, 4.717), (4.5, 3.283, 4.717), (4.5, 3.283, 5.283), (4.5, 2.717, 5.283), (5.283, 2.717, 4.5), (4.717, 2.717, 4.5), (4.717, 3.283, 4.5), (5.283, 3.283, 4.5), (5.283, 2.717, 4.0), (4.717, 2.717, 4.0), (4.717, 3.283, 4.0), (5.283, 3.283, 4.0), (5.283, 2.717, 3.5), (4.717, 2.717, 3.5), (4.717, 3.283, 3.5), (5.283, 3.283, 3.5), (4.717, 2.5, 4.717), (5.283, 2.5, 4.717), (5.283, 2.5, 5.283), (4.717, 2.5, 5.283), (4.717, 2.0, 4.717), (5.283, 2.0, 4.717), (5.283, 2.0, 5.283), (4.717, 2.0, 5.283), (4.717, 1.5, 4.717), (5.283, 1.5, 4.717), (5.283, 1.5, 5.283), (4.717, 1.5, 5.283), (-0.7175, 4.717, 4.5), (-1.283, 4.717, 4.5), (-1.283, 5.283, 4.5), (-0.7175, 5.283, 4.5), (-0.7175, 4.717, 4.0), (-1.283, 4.717, 4.0), (-1.283, 5.283, 4.0), (-0.7175, 5.283, 4.0), (-0.7175, 4.717, 3.5), (-1.283, 4.717, 3.5), (-1.283, 5.283, 3.5), (-0.7175, 5.283, 3.5), (1.283, 4.717, 4.5), (0.7175, 4.717, 4.5), (0.7175, 5.283, 4.5), (1.283, 5.283, 4.5), (1.283, 4.717, 4.0), (0.7175, 4.717, 4.0), (0.7175, 5.283, 4.0), (1.283, 5.283, 4.0), (1.283, 4.717, 3.5), (0.7175, 4.717, 3.5), (0.7175, 5.283, 3.5), (1.283, 5.283, 3.5), (0.7175, 4.5, 4.717), (1.283, 4.5, 4.717), (1.283, 4.5, 5.283), (0.7175, 4.5, 5.283), (0.7175, 4.0, 4.717), (1.283, 4.0, 4.717), (1.283, 4.0, 5.283), (0.7175, 4.0, 5.283), (0.7175, 3.5, 4.717), (1.283, 3.5, 4.717), (1.283, 3.5, 5.283), (0.7175, 3.5, 5.283), (1.5, 5.283, 4.717), (1.5, 4.717, 4.717), (1.5, 4.717, 5.283), (1.5, 5.283, 5.283), (2.0, 5.283, 4.717), (2.0, 4.717, 4.717), (2.0, 4.717, 5.283), (2.0, 5.283, 5.283), (2.5, 5.283, 4.717), (2.5, 4.717, 4.717), (2.5, 4.717, 5.283), (2.5, 5.283, 5.283), (3.283, 4.717, 4.5), (2.717, 4.717, 4.5), (2.717, 5.283, 4.5), (3.283, 5.283, 4.5), (3.283, 4.717, 4.0), (2.717, 4.717, 4.0), (2.717, 5.283, 4.0), (3.283, 5.283, 4.0), (3.283, 4.717, 3.5), (2.717, 4.717, 3.5), (2.717, 5.283, 3.5), (3.283, 5.283, 3.5), (2.717, 4.5, 4.717), (3.283, 4.5, 4.717), (3.283, 4.5, 5.283), (2.717, 4.5, 5.283), (2.717, 4.0, 4.717), (3.283, 4.0, 4.717), (3.283, 4.0, 5.283), (2.717, 4.0, 5.283), (2.717, 3.5, 4.717), (3.283, 3.5, 4.717), (3.283, 3.5, 5.283), (2.717, 3.5, 5.283), (4.717, 4.5, 4.717), (5.283, 4.5, 4.717), (5.283, 4.5, 5.283), (4.717, 4.5, 5.283), (4.717, 4.0, 4.717), (5.283, 4.0, 4.717), (5.283, 4.0, 5.283), (4.717, 4.0, 5.283), (4.717, 3.5, 4.717), (5.283, 3.5, 4.717), (5.283, 3.5, 5.283), (4.717, 3.5, 5.283)], [], [(411, 26, 10), (8, 410, 11), (447, 674, 1019), (442, 20, 2), (23, 443, 670), (431, 446, 1016), (503, 578, 471), (444, 15, 673), (467, 526, 734), (12, 445, 428), (34, 502, 470), (1723, 1720, 1724, 1727), (501, 35, 32), (1722, 1723, 1727, 1726), (1721, 1722, 1726, 1725), (501, 579, 500), (1720, 1721, 1725, 1724), (1719, 1716, 1720, 1723), (1718, 1719, 1723, 1722), (1717, 1718, 1722, 1721), (1716, 1717, 1721, 1720), (1711, 1708, 1712, 1715), (1710, 1711, 1715, 1714), (1709, 1710, 1714, 1713), (1708, 1709, 1713, 1712), (1707, 1704, 1708, 1711), (1706, 1707, 1711, 1710), (435, 466, 735), (1705, 1706, 1710, 1709), (575, 50, 542), (464, 479, 527), (1704, 1705, 1709, 1708), (1699, 1696, 1700, 1703), (1698, 1699, 1703, 1702), (1697, 1698, 1702, 1701), (1696, 1697, 1701, 1700), (1695, 1692, 1696, 1699), (1694, 1695, 1699, 1698), (1693, 1694, 1698, 1697), (1692, 1693, 1697, 1696), (1691, 1688, 1684, 1687), (478, 465, 434), (1690, 1691, 1687, 1686), (1689, 1690, 1686, 1685), (1688, 1689, 1685, 1684), (1687, 1684, 1680, 1683), (1686, 1687, 1683, 1682), (586, 574, 543), (1685, 1686, 1682, 1681), (1684, 1685, 1681, 1680), (1675, 1672, 1676, 1679), (1674, 1675, 1679, 1678), (1673, 1674, 1678, 1677), (1672, 1673, 1677, 1676), (1671, 1668, 1672, 1675), (600, 828, 829), (1670, 1671, 1675, 1674), (1669, 1670, 1674, 1673), (573, 587, 584), (1668, 1669, 1673, 1672), (1663, 1660, 1664, 1667), (573, 51, 572), (1662, 1663, 1667, 1666), (1661, 1662, 1666, 1665), (1660, 1661, 1665, 1664), (58, 658, 38), (1659, 1656, 1660, 1663), (1658, 1659, 1663, 1662), (657, 59, 56), (1657, 1658, 1662, 1661), (1656, 1657, 1661, 1660), (1651, 1648, 1652, 1655), (1650, 1651, 1655, 1654), (1649, 1650, 1654, 1653), (1648, 1649, 1653, 1652), (600, 45, 601), (1647, 1644, 1648, 1651), (1646, 1647, 1651, 1650), (46, 633, 602), (1645, 1646, 1650, 1649), (1644, 1645, 1649, 1648), (1639, 1636, 1640, 1643), (1638, 1639, 1643, 1642), (1637, 1638, 1642, 1641), (1636, 1637, 1641, 1640), (1635, 1632, 1636, 1639), (1634, 1635, 1639, 1638), (1633, 1634, 1638, 1637), (1632, 1633, 1637, 1636), (1627, 1624, 1628, 1631), (1626, 1627, 1631, 1630), (634, 831, 603), (1625, 1626, 1630, 1629), (731, 767, 902), (1624, 1625, 1629, 1628), (1623, 1620, 1624, 1627), (1622, 1623, 1627, 1626), (1621, 1622, 1626, 1625), (1620, 1621, 1625, 1624), (1615, 1612, 1616, 1619), (1614, 1615, 1619, 1618), (1613, 1614, 1618, 1617), (1612, 1613, 1617, 1616), (1611, 1608, 1612, 1615), (706, 692, 662), (80, 855, 95), (1610, 1611, 1615, 1614), (1609, 1610, 1614, 1613), (1608, 1609, 1613, 1612), (1603, 1600, 1604, 1607), (1602, 1603, 1607, 1606), (1601, 1602, 1606, 1605), (1600, 1601, 1605, 1604), (1599, 1596, 1600, 1603), (1598, 1599, 1603, 1602), (695, 707, 863), (1597, 1598, 1602, 1601), (1596, 1597, 1601, 1600), (63, 611, 783), (1591, 1588, 1592, 1595), (1590, 1591, 1595, 1594), (1589, 1590, 1594, 1593), (1588, 1589, 1593, 1592), (1587, 1584, 1588, 1591), (1586, 1587, 1591, 1590), (1585, 1586, 1590, 1589), (1584, 1585, 1589, 1588), (699, 730, 903), (1583, 1580, 1576, 1579), (1582, 1583, 1579, 1578), (728, 742, 766), (1581, 1582, 1578, 1577), (1580, 1581, 1577, 1576), (1579, 1576, 1572, 1575), (1578, 1579, 1575, 1574), (1577, 1578, 1574, 1573), (1576, 1577, 1573, 1572), (1571, 1568, 1564, 1567), (1570, 1571, 1567, 1566), (1569, 1570, 1566, 1565), (1568, 1569, 1565, 1564), (743, 729, 698), (1567, 1564, 1560, 1563), (1566, 1567, 1563, 1562), (1091, 615, 803), (1565, 1566, 1562, 1561), (1564, 1565, 1561, 1560), (1555, 1552, 1556, 1559), (1554, 1555, 1559, 1558), (1553, 1554, 1558, 1557), (1552, 1553, 1557, 1556), (1551, 1548, 1552, 1555), (1550, 1551, 1555, 1554), (518, 62, 782), (1549, 1550, 1554, 1553), (1548, 1549, 1553, 1552), (60, 550, 610), (1543, 1540, 1544, 1547), (1542, 1543, 1547, 1546), (1541, 1542, 1546, 1545), (876, 75, 74), (1540, 1541, 1545, 1544), (1539, 1536, 1540, 1543), (1538, 1539, 1543, 1542), (1537, 1538, 1542, 1541), (1536, 1537, 1541, 1540), (1535, 1532, 1528, 1531), (551, 61, 519), (1534, 1535, 1531, 1530), (1533, 1534, 1530, 1529), (1532, 1533, 1529, 1528), (612, 71, 800), (1531, 1528, 1524, 1527), (1530, 1531, 1527, 1526), (1529, 1530, 1526, 1525), (1528, 1529, 1525, 1524), (539, 1090, 802), (1519, 1516, 1520, 1523), (92, 852, 853), (1518, 1519, 1523, 1522), (1517, 1518, 1522, 1521), (1088, 554, 614), (1516, 1517, 1521, 1520), (1515, 1512, 1516, 1519), (1514, 1515, 1519, 1518), (99, 123, 951), (70, 536, 801), (1513, 1514, 1518, 1517), (1512, 1513, 1517, 1516), (1507, 1504, 1508, 1511), (1506, 1507, 1511, 1510), (1505, 1506, 1510, 1509), (1504, 1505, 1509, 1508), (553, 68, 613), (1503, 1500, 1504, 1507), (1502, 1503, 1507, 1506), (1501, 1502, 1506, 1505), (1500, 1501, 1505, 1504), (1499, 1496, 1492, 1495), (1498, 1499, 1495, 1494), (555, 1089, 538), (1497, 1498, 1494, 1493), (1496, 1497, 1493, 1492), (552, 537, 69), (1495, 1492, 1488, 1491), (1494, 1495, 1491, 1490), (1493, 1494, 1490, 1489), (1492, 1493, 1489, 1488), (1483, 1480, 1484, 1487), (1482, 1483, 1487, 1486), (1481, 1482, 1486, 1485), (1480, 1481, 1485, 1484), (1479, 1476, 1480, 1483), (876, 1307, 879), (1478, 1479, 1483, 1482), (1477, 1478, 1482, 1481), (1304, 874, 878), (1476, 1477, 1481, 1480), (1471, 1468, 1472, 1475), (1470, 1471, 1475, 1474), (1469, 1470, 1474, 1473), (1468, 1469, 1473, 1472), (1467, 1464, 1468, 1471), (1466, 1467, 1471, 1470), (1465, 1466, 1470, 1469), (1464, 1465, 1469, 1468), (1463, 1460, 1456, 1459), (1462, 1463, 1459, 1458), (1461, 1462, 1458, 1457), (873, 72, 877), (1460, 1461, 1457, 1456), (1459, 1456, 1452, 1455), (1458, 1459, 1455, 1454), (1457, 1458, 1454, 1453), (1456, 1457, 1453, 1452), (1447, 1444, 1448, 1451), (1446, 1447, 1451, 1450), (1445, 1446, 1450, 1449), (1444, 1445, 1449, 1448), (1443, 1440, 1444, 1447), (896, 910, 922), (1442, 1443, 1447, 1446), (1441, 1442, 1446, 1445), (1440, 1441, 1445, 1444), (1435, 1432, 1436, 1439), (1434, 1435, 1439, 1438), (1433, 1434, 1438, 1437), (1432, 1433, 1437, 1436), (1431, 1428, 1432, 1435), (1430, 1431, 1435, 1434), (1429, 1430, 1434, 1433), (1428, 1429, 1433, 1432), (1423, 1420, 1424, 1427), (87, 911, 897), (1422, 1423, 1427, 1426), (1421, 1422, 1426, 1425), (1420, 1421, 1425, 1424), (1419, 1416, 1420, 1423), (1418, 1419, 1423, 1422), (1417, 1418, 1422, 1421), (944, 959, 983), (1416, 1417, 1421, 1420), (1415, 1412, 1408, 1411), (1414, 1415, 1411, 1410), (1413, 1414, 1410, 1409), (1412, 1413, 1409, 1408), (1411, 1408, 1404, 1407), (1410, 1411, 1407, 1406), (1409, 1410, 1406, 1405), (1408, 1409, 1405, 1404), (1403, 1400, 1396, 1399), (1402, 1403, 1399, 1398), (1401, 1402, 1398, 1397), (914, 958, 945), (1400, 1401, 1397, 1396), (1399, 1396, 1392, 1395), (1235, 806, 971), (1398, 1399, 1395, 1394), (1397, 1398, 1394, 1393), (1396, 1397, 1393, 1392), (1387, 1384, 1388, 1391), (1386, 1387, 1391, 1390), (1385, 1386, 1390, 1389), (1384, 1385, 1389, 1388), (1383, 1380, 1384, 1387), (759, 98, 950), (1382, 1383, 1387, 1386), (1381, 1382, 1386, 1385), (96, 791, 122), (1380, 1381, 1385, 1384), (1379, 1376, 1372, 1375), (839, 825, 130), (1378, 1379, 1375, 1374), (1377, 1378, 1374, 1373), (1376, 1377, 1373, 1372), (1375, 1372, 1368, 1371), (1374, 1375, 1371, 1370), (1373, 1374, 1370, 1369), (1372, 1373, 1369, 1368), (790, 97, 758), (1367, 1364, 1360, 1363), (1366, 1367, 1363, 1362), (1365, 1366, 1362, 1361), (805, 107, 968), (1364, 1365, 1361, 1360), (1363, 1360, 1356, 1359), (1362, 1363, 1359, 1358), (1361, 1362, 1358, 1357), (778, 1234, 970), (128, 836, 129), (1360, 1361, 1357, 1356), (1351, 1348, 1352, 1355), (1350, 1351, 1355, 1354), (1232, 795, 807), (1349, 1350, 1354, 1353), (1348, 1349, 1353, 1352), (1347, 1344, 1348, 1351), (128, 108, 109), (106, 777, 969), (423, 135, 515), (1346, 1347, 1351, 1350), (1345, 1346, 1350, 1349), (1344, 1345, 1349, 1348), (1343, 1340, 1336, 1339), (1342, 1343, 1339, 1338), (792, 104, 804), (1341, 1342, 1338, 1337), (1340, 1341, 1337, 1336), (1339, 1336, 1332, 1335), (1338, 1339, 1335, 1334), (1337, 1338, 1334, 1333), (1336, 1337, 1333, 1332), (794, 1233, 779), (1327, 1324, 1328, 1331), (1326, 1327, 1331, 1330), (793, 776, 105), (1325, 1326, 1330, 1329), (1324, 1325, 1329, 1328), (1323, 1320, 1324, 1327), (1322, 1323, 1327, 1326), (1321, 1322, 1326, 1325), (1320, 1321, 1325, 1324), (1319, 1316, 1312, 1315), (1318, 1319, 1315, 1314), (1317, 1318, 1314, 1313), (973, 974, 994), (1316, 1317, 1313, 1312), (826, 111, 131), (1315, 1312, 1308, 1311), (1314, 1315, 1311, 1310), (1313, 1314, 1310, 1309), (1312, 1313, 1309, 1308), (1303, 1300, 1304, 1307), (1302, 1303, 1307, 1306), (1301, 1302, 1306, 1305), (1300, 1301, 1305, 1304), (1299, 1296, 1300, 1303), (1298, 1299, 1303, 1302), (1297, 1298, 1302, 1301), (1296, 1297, 1301, 1300), (1295, 1292, 1288, 1291), (975, 119, 993), (1294, 1295, 1291, 1290), (1293, 1294, 1290, 1289), (1292, 1293, 1289, 1288), (1291, 1288, 1284, 1287), (1290, 1291, 1287, 1286), (1289, 1290, 1286, 1285), (1288, 1289, 1285, 1284), (1279, 1276, 1280, 1283), (1278, 1279, 1283, 1282), (419, 420, 512), (1277, 1278, 1282, 1281), (1276, 1277, 1281, 1280), (1275, 1272, 1276, 1279), (998, 1407, 1067), (1274, 1275, 1279, 1278), (1273, 1274, 1278, 1277), (1272, 1273, 1277, 1276), (1451, 1070, 1210), (1267, 1264, 1268, 1271), (1266, 1267, 1271, 1270), (421, 418, 417), (1265, 1266, 1270, 1269), (1264, 1265, 1269, 1268), (421, 134, 422), (1263, 1260, 1264, 1267), (1262, 1263, 1267, 1266), (1261, 1262, 1266, 1265), (1260, 1261, 1265, 1264), (1259, 1256, 1252, 1255), (143, 997, 1064), (1258, 1259, 1255, 1254), (1257, 1258, 1254, 1253), (1256, 1257, 1253, 1252), (1255, 1252, 1248, 1251), (1254, 1255, 1251, 1250), (1253, 1254, 1250, 1249), (1252, 1253, 1249, 1248), (1247, 1244, 1240, 1243), (1246, 1247, 1243, 1242), (1245, 1246, 1242, 1241), (996, 142, 141), (1244, 1245, 1241, 1240), (1243, 1240, 1236, 1239), (996, 1406, 999), (1242, 1243, 1239, 1238), (1241, 1242, 1238, 1237), (1240, 1241, 1237, 1236), (1069, 1035, 1209), (1231, 1228, 1232, 1235), (1230, 1231, 1235, 1234), (1229, 1230, 1234, 1233), (1228, 1229, 1233, 1232), (1030, 1450, 1211), (1227, 1224, 1228, 1231), (1226, 1227, 1231, 1230), (1225, 1226, 1230, 1229), (1224, 1225, 1229, 1228), (1448, 1046, 1071), (1223, 1220, 1216, 1219), (1222, 1223, 1219, 1218), (1221, 1222, 1218, 1217), (1220, 1221, 1217, 1216), (1034, 1029, 1208), (1219, 1216, 1212, 1215), (1218, 1219, 1215, 1214), (1217, 1218, 1214, 1213), (1216, 1217, 1213, 1212), (1207, 1204, 1208, 1211), (1206, 1207, 1211, 1210), (1045, 1032, 1068), (1205, 1206, 1210, 1209), (1204, 1205, 1209, 1208), (1203, 1200, 1204, 1207), (1202, 1203, 1207, 1206), (1201, 1202, 1206, 1205), (1200, 1201, 1205, 1204), (1047, 1449, 1031), (1195, 1192, 1196, 1199), (1194, 1195, 1199, 1198), (1044, 1028, 1033), (1193, 1194, 1198, 1197), (1192, 1193, 1197, 1196), (504, 488, 494), (1191, 1188, 1192, 1195), (1190, 1191, 1195, 1194), (1189, 1190, 1194, 1193), (1188, 1189, 1193, 1192), (1183, 1180, 1184, 1187), (1182, 1183, 1187, 1186), (1181, 1182, 1186, 1185), (1180, 1181, 1185, 1184), (489, 596, 495), (1179, 1176, 1180, 1183), (1178, 1179, 1183, 1182), (146, 491, 507), (1177, 1178, 1182, 1181), (1176, 1177, 1181, 1180), (1171, 1168, 1172, 1175), (1170, 1171, 1175, 1174), (1169, 1170, 1174, 1173), (1168, 1169, 1173, 1172), (1167, 1164, 1168, 1171), (1166, 1167, 1171, 1170), (147, 599, 490), (1165, 1166, 1170, 1169), (1164, 1165, 1169, 1168), (1159, 1156, 1160, 1163), (1158, 1159, 1163, 1162), (1056, 1052, 154), (1157, 1158, 1162, 1161), (1156, 1157, 1161, 1160), (1155, 1152, 1156, 1159), (1154, 1155, 1159, 1158), (1153, 1154, 1158, 1157), (1152, 1153, 1157, 1156), (1147, 1144, 1148, 1151), (1146, 1147, 1151, 1150), (1053, 1113, 155), (1145, 1146, 1150, 1149), (1144, 1145, 1149, 1148), (1474, 1055, 1059), (1143, 1140, 1144, 1147), (1142, 1143, 1147, 1146), (1141, 1142, 1146, 1145), (1140, 1141, 1145, 1144), (1135, 1132, 1136, 1139), (1134, 1135, 1139, 1138), (1133, 1134, 1138, 1137), (1132, 1133, 1137, 1136), (1475, 1114, 1054), (1131, 1128, 1132, 1135), (1130, 1131, 1135, 1134), (1129, 1130, 1134, 1133), (1128, 1129, 1133, 1132), (588, 560, 566), (1123, 1120, 1124, 1127), (1122, 1123, 1127, 1126), (1121, 1122, 1126, 1125), (1120, 1121, 1125, 1124), (1119, 1116, 1120, 1123), (1118, 1119, 1123, 1122), (1117, 1118, 1122, 1121), (1116, 1117, 1121, 1120), (561, 181, 567), (1115, 1112, 1108, 1111), (1114, 1115, 1111, 1110), (158, 563, 591), (1113, 1114, 1110, 1109), (1112, 1113, 1109, 1108), (1111, 1108, 1104, 1107), (1110, 1111, 1107, 1106), (1109, 1110, 1106, 1105), (1108, 1109, 1105, 1104), (1103, 1100, 1096, 1099), (1102, 1103, 1099, 1098), (159, 182, 562), (1101, 1102, 1098, 1097), (1043, 531, 755), (1100, 1101, 1097, 1096), (1099, 1096, 1092, 1095), (1105, 1101, 166), (1098, 1099, 1095, 1094), (1097, 1098, 1094, 1093), (1096, 1097, 1093, 1092), (1087, 1084, 1088, 1091), (1086, 1087, 1091, 1090), (1085, 1086, 1090, 1089), (1084, 1085, 1089, 1088), (1083, 1080, 1084, 1087), (1100, 200, 167), (1082, 1083, 1087, 1086), (1081, 1082, 1086, 1085), (1510, 1102, 1106), (1080, 1081, 1085, 1084), (1075, 1072, 1076, 1079), (1074, 1075, 1079, 1078), (1073, 1074, 1078, 1077), (1072, 1073, 1077, 1076), (1071, 1068, 1072, 1075), (1070, 1071, 1075, 1074), (1069, 1070, 1074, 1073), (1511, 203, 1103), (1068, 1069, 1073, 1072), (1063, 1060, 1064, 1067), (1062, 1063, 1067, 1066), (1061, 1062, 1066, 1065), (646, 190, 178), (1060, 1061, 1065, 1064), (1059, 1056, 1060, 1063), (1058, 1059, 1063, 1062), (1057, 1058, 1062, 1061), (1056, 1057, 1061, 1060), (1051, 1048, 1052, 1055), (1050, 1051, 1055, 1054), (1049, 1050, 1054, 1053), (1048, 1049, 1053, 1052), (1047, 1044, 1048, 1051), (1046, 1047, 1051, 1050), (1045, 1046, 1050, 1049), (650, 189, 645), (1044, 1045, 1049, 1048), (1039, 1036, 1040, 1043), (1038, 1039, 1043, 1042), (1037, 1038, 1042, 1041), (1036, 1037, 1041, 1040), (1035, 1032, 1036, 1039), (1151, 195, 1546), (1034, 1035, 1039, 1038), (1033, 1034, 1038, 1037), (1032, 1033, 1037, 1036), (1027, 1024, 1028, 1031), (1026, 1027, 1031, 1030), (1025, 1026, 1030, 1029), (1024, 1025, 1029, 1028), (1023, 1020, 1024, 1027), (1022, 1023, 1027, 1026), (1021, 1022, 1026, 1025), (1020, 1021, 1025, 1024), (1015, 1012, 1016, 1019), (170, 192, 1148), (1014, 1015, 1019, 1018), (1013, 1014, 1018, 1017), (1012, 1013, 1017, 1016), (528, 459, 752), (1011, 1008, 1012, 1015), (1010, 1011, 1015, 1014), (1009, 1010, 1014, 1013), (1008, 1009, 1013, 1012), (455, 1042, 754), (1007, 1004, 1000, 1003), (1006, 1007, 1003, 1002), (1005, 1006, 1002, 1001), (1004, 1005, 1001, 1000), (1040, 482, 530), (1003, 1000, 996, 999), (1002, 1003, 999, 998), (1001, 1002, 998, 997), (1000, 1001, 997, 996), (458, 452, 753), (991, 988, 992, 995), (990, 991, 995, 994), (989, 990, 994, 993), (988, 989, 993, 992), (987, 984, 988, 991), (986, 987, 991, 990), (481, 456, 529), (985, 986, 990, 989), (984, 985, 989, 988), (983, 980, 976, 979), (982, 983, 979, 978), (981, 982, 978, 977), (980, 981, 977, 976), (483, 1041, 454), (979, 976, 972, 975), (978, 979, 975, 974), (480, 453, 457), (977, 978, 974, 973), (976, 977, 973, 972), (850, 623, 1138), (971, 968, 964, 967), (970, 971, 967, 966), (969, 970, 966, 965), (968, 969, 965, 964), (967, 964, 960, 963), (966, 967, 963, 962), (965, 966, 962, 961), (964, 965, 961, 960), (622, 638, 1137), (955, 952, 956, 959), (954, 955, 959, 958), (626, 620, 849), (953, 954, 958, 957), (952, 953, 957, 956), (951, 948, 952, 955), (950, 951, 955, 954), (949, 950, 954, 953), (948, 949, 953, 952), (943, 940, 944, 947), (942, 943, 947, 946), (625, 637, 621), (941, 942, 946, 945), (711, 866, 1175), (940, 941, 945, 944), (939, 936, 940, 943), (1402, 1259, 1630), (938, 939, 943, 942), (937, 938, 942, 941), (936, 937, 941, 940), (935, 932, 928, 931), (934, 935, 931, 930), (933, 934, 930, 929), (932, 933, 929, 928), (931, 928, 924, 927), (1258, 1275, 1629), (1199, 770, 215), (1308, 1655, 1311), (1262, 1256, 1401), (930, 931, 927, 926), (929, 930, 926, 925), (928, 929, 925, 924), (919, 916, 920, 923), (918, 919, 923, 922), (917, 918, 922, 921), (916, 917, 921, 920), (915, 912, 916, 919), (1261, 1272, 1257), (914, 915, 919, 918), (913, 914, 918, 917), (912, 913, 917, 916), (911, 908, 904, 907), (910, 911, 907, 906), (909, 910, 906, 905), (908, 909, 905, 904), (907, 904, 900, 903), (906, 907, 903, 902), (682, 710, 1172), (905, 906, 902, 901), (1308, 1299, 1298), (708, 687, 865), (904, 905, 901, 900), (895, 892, 896, 899), (894, 895, 899, 898), (893, 894, 898, 897), (892, 893, 897, 896), (891, 888, 892, 895), (890, 891, 895, 894), (889, 890, 894, 893), (888, 889, 893, 892), (887, 884, 880, 883), (684, 709, 681), (886, 887, 883, 882), (885, 886, 882, 881), (1652, 1294, 1310), (884, 885, 881, 880), (883, 880, 876, 879), (882, 883, 879, 878), (881, 882, 878, 877), (880, 881, 877, 876), (875, 872, 868, 871), (874, 875, 871, 870), (873, 874, 870, 869), (872, 873, 869, 868), (871, 868, 864, 867), (870, 871, 867, 866), (869, 870, 866, 865), (1293, 1296, 1309), (868, 869, 865, 864), (863, 860, 856, 859), (862, 863, 859, 858), (861, 862, 858, 857), (860, 861, 857, 856), (859, 856, 852, 855), (858, 859, 855, 854), (769, 723, 212), (857, 858, 854, 853), (856, 857, 853, 852), (851, 848, 844, 847), (850, 851, 847, 846), (719, 1198, 214), (849, 850, 846, 845), (205, 885, 889), (848, 849, 845, 844), (847, 844, 840, 843), (1196, 747, 771), (846, 847, 843, 842), (845, 846, 842, 841), (844, 845, 841, 840), (839, 836, 832, 835), (722, 716, 213), (838, 839, 835, 834), (1357, 1341, 1345), (837, 838, 834, 833), (836, 837, 833, 832), (835, 832, 828, 831), (834, 835, 831, 830), (744, 720, 768), (833, 834, 830, 829), (832, 833, 829, 828), (823, 820, 824, 827), (822, 823, 827, 826), (821, 822, 826, 825), (820, 821, 825, 824), (746, 1197, 718), (819, 816, 820, 823), (818, 819, 823, 822), (745, 717, 721), (817, 818, 822, 821), (816, 817, 821, 820), (811, 808, 812, 815), (810, 811, 815, 814), (809, 810, 814, 813), (808, 809, 813, 812), (807, 804, 808, 811), (925, 204, 888), (806, 807, 811, 810), (805, 806, 810, 809), (206, 1329, 886), (804, 805, 809, 808), (803, 800, 796, 799), (802, 803, 799, 798), (801, 802, 798, 797), (800, 801, 797, 796), (799, 796, 792, 795), (798, 799, 795, 794), (797, 798, 794, 793), (796, 797, 793, 792), (787, 784, 788, 791), (1328, 207, 926), (786, 787, 791, 790), (785, 786, 790, 789), (1607, 1251, 1367), (784, 785, 789, 788), (783, 780, 784, 787), (782, 783, 787, 786), (781, 782, 786, 785), (780, 781, 785, 784), (775, 772, 776, 779), (774, 775, 779, 778), (773, 774, 778, 777), (1369, 1356, 1344), (772, 773, 777, 776), (771, 768, 772, 775), (1358, 1701, 1342), (770, 771, 775, 774), (769, 770, 774, 773), (768, 769, 773, 772), (763, 760, 764, 767), (762, 763, 767, 766), (761, 762, 766, 765), (760, 761, 765, 764), (759, 756, 760, 763), (758, 759, 763, 762), (757, 758, 762, 761), (1700, 1359, 1370), (756, 757, 761, 760), (755, 752, 748, 751), (754, 755, 751, 750), (1248, 1227, 1364), (753, 754, 750, 749), (752, 753, 749, 748), (751, 748, 744, 747), (750, 751, 747, 746), (1223, 1606, 1366), (749, 750, 746, 745), (961, 933, 937), (748, 749, 745, 744), (743, 740, 736, 739), (1604, 1239, 1250), (742, 743, 739, 738), (741, 742, 738, 737), (740, 741, 737, 736), (739, 736, 732, 735), (1226, 1220, 1365), (738, 739, 735, 734), (737, 738, 734, 733), (736, 737, 733, 732), (727, 724, 728, 731), (726, 727, 731, 730), (725, 726, 730, 729), (1236, 1224, 1249), (724, 725, 729, 728), (723, 720, 724, 727), (722, 723, 727, 726), (721, 722, 726, 725), (720, 721, 725, 724), (719, 716, 712, 715), (1238, 1605, 1222), (718, 719, 715, 714), (717, 718, 714, 713), (1237, 1221, 1225), (716, 717, 713, 712), (715, 712, 708, 711), (714, 715, 711, 710), (713, 714, 710, 709), (712, 713, 709, 708), (703, 700, 704, 707), (702, 703, 707, 706), (225, 960, 936), (701, 702, 706, 705), (700, 701, 705, 704), (962, 1353, 934), (699, 696, 700, 703), (698, 699, 703, 702), (697, 698, 702, 701), (696, 697, 701, 700), (691, 688, 692, 695), (690, 691, 695, 694), (689, 690, 694, 693), (688, 689, 693, 692), (687, 684, 688, 691), (686, 687, 691, 690), (1352, 963, 226), (685, 686, 690, 689), (684, 685, 689, 688), (683, 680, 676, 679), (682, 683, 679, 678), (681, 682, 678, 677), (680, 681, 677, 676), (230, 814, 1270), (679, 676, 672, 675), (678, 679, 675, 674), (677, 678, 674, 673), (676, 677, 673, 672), (667, 664, 668, 671), (666, 667, 671, 670), (665, 666, 670, 669), (664, 665, 669, 668), (815, 842, 1269), (663, 660, 664, 667), (662, 663, 667, 666), (818, 813, 229), (661, 662, 666, 665), (660, 661, 665, 664), (655, 652, 656, 659), (654, 655, 659, 658), (653, 654, 658, 657), (652, 653, 657, 656), (651, 648, 652, 655), (650, 651, 655, 654), (817, 841, 812), (649, 650, 654, 653), (648, 649, 653, 652), (647, 644, 640, 643), (646, 647, 643, 642), (645, 646, 642, 641), (644, 645, 641, 640), (218, 238, 1389), (643, 640, 636, 639), (642, 643, 639, 638), (641, 642, 638, 637), (640, 641, 637, 636), (631, 628, 632, 635), (630, 631, 635, 634), (629, 630, 634, 633), (628, 629, 633, 632), (627, 624, 628, 631), (626, 627, 631, 630), (237, 217, 985), (261, 1415, 240), (625, 626, 630, 629), (624, 625, 629, 628), (241, 1414, 1413), (623, 620, 616, 619), (622, 623, 619, 618), (621, 622, 618, 617), (620, 621, 617, 616), (619, 616, 612, 615), (618, 619, 615, 614), (617, 618, 614, 613), (616, 617, 613, 612), (1462, 1523, 1463), (607, 604, 608, 611), (606, 607, 611, 610), (605, 606, 610, 609), (604, 605, 609, 608), (603, 600, 604, 607), (602, 603, 607, 606), (1462, 254, 255), (1416, 1428, 248), (601, 602, 606, 605), (600, 601, 605, 604), (1498, 1559, 1499), (595, 592, 596, 599), (594, 595, 599, 598), (593, 594, 598, 597), (592, 593, 597, 596), (591, 588, 592, 595), (590, 591, 595, 594), (589, 590, 594, 593), (588, 589, 593, 592), (583, 580, 584, 587), (1561, 1429, 1419), (582, 583, 587, 586), (1498, 1515, 1514), (1520, 1467, 1460), (581, 582, 586, 585), (580, 581, 585, 584), (579, 576, 580, 583), (578, 579, 583, 582), (577, 578, 582, 581), (576, 577, 581, 580), (571, 568, 572, 575), (570, 571, 575, 574), (569, 570, 574, 573), (568, 569, 573, 572), (567, 564, 568, 571), (1487, 1118, 1247), (1466, 253, 1461), (566, 567, 571, 570), (565, 566, 570, 569), (564, 565, 569, 568), (559, 556, 560, 563), (558, 559, 563, 562), (557, 558, 562, 561), (1556, 1503, 1496), (556, 557, 561, 560), (555, 552, 556, 559), (554, 555, 559, 558), (553, 554, 558, 557), (552, 553, 557, 556), (551, 548, 544, 547), (550, 551, 547, 546), (549, 550, 546, 545), (548, 549, 545, 544), (547, 544, 540, 543), (546, 547, 543, 542), (545, 546, 542, 541), (1502, 1512, 1497), (544, 545, 541, 540), (539, 536, 532, 535), (538, 539, 535, 534), (537, 538, 534, 533), (536, 537, 533, 532), (535, 532, 528, 531), (534, 535, 531, 530), (1117, 1083, 1244), (533, 534, 530, 529), (532, 533, 529, 528), (527, 524, 520, 523), (526, 527, 523, 522), (1078, 1486, 1246), (525, 526, 522, 521), (524, 525, 521, 520), (523, 520, 516, 519), (522, 523, 519, 518), (1484, 1095, 1119), (521, 522, 518, 517), (520, 521, 517, 516), (1536, 1539, 284), (511, 508, 512, 515), (1082, 1077, 1245), (510, 511, 515, 514), (509, 510, 514, 513), (508, 509, 513, 512), (507, 504, 508, 511), (506, 507, 511, 510), (505, 506, 510, 509), (1092, 1080, 1116), (504, 505, 509, 508), (499, 496, 500, 503), (498, 499, 503, 502), (497, 498, 502, 501), (496, 497, 501, 500), (495, 492, 496, 499), (1094, 1485, 1079), (494, 495, 499, 498), (493, 494, 498, 497), (1093, 1076, 1081), (492, 493, 497, 496), (487, 484, 488, 491), (486, 487, 491, 490), (485, 486, 490, 489), (484, 485, 489, 488), (1538, 1548, 285), (483, 480, 484, 487), (482, 483, 487, 486), (481, 482, 486, 485), (480, 481, 485, 484), (475, 472, 476, 479), (474, 475, 479, 478), (473, 474, 478, 477), (472, 473, 477, 476), (471, 468, 472, 475), (470, 471, 475, 474), (1283, 1126, 274), (469, 470, 474, 473), (468, 469, 473, 472), (463, 460, 464, 467), (462, 463, 467, 466), (461, 462, 466, 465), (460, 461, 465, 464), (459, 456, 460, 463), (265, 277, 1533), (1127, 1143, 273), (458, 459, 463, 462), (457, 458, 462, 461), (1130, 1125, 1280), (456, 457, 461, 460), (1022, 1155, 1427), (455, 452, 448, 451), (454, 455, 451, 450), (453, 454, 450, 449), (452, 453, 449, 448), (451, 448, 444, 447), (450, 451, 447, 446), (1129, 1140, 1124), (449, 450, 446, 445), (448, 449, 445, 444), (439, 436, 440, 443), (1640, 266, 1532), (438, 439, 443, 442), (437, 438, 442, 441), (436, 437, 441, 440), (435, 432, 436, 439), (434, 435, 439, 438), (433, 434, 438, 437), (432, 433, 437, 436), (427, 424, 428, 431), (426, 427, 431, 430), (425, 426, 430, 429), (267, 1641, 1642), (424, 425, 429, 428), (423, 420, 424, 427), (267, 276, 264), (422, 423, 427, 426), (421, 422, 426, 425), (420, 421, 425, 424), (419, 416, 412, 415), (418, 419, 415, 414), (417, 418, 414, 413), (416, 417, 413, 412), (415, 412, 408, 411), (414, 415, 411, 410), (413, 414, 410, 409), (412, 413, 409, 408), (1006, 1023, 1424), (403, 400, 404, 407), (402, 403, 407, 406), (1021, 1011, 1152), (401, 402, 406, 405), (400, 401, 405, 404), (399, 396, 400, 403), (398, 399, 403, 402), (397, 398, 402, 401), (396, 397, 401, 400), (395, 392, 388, 391), (394, 395, 391, 390), (393, 394, 390, 389), (392, 393, 389, 388), (1008, 1020, 1005), (391, 388, 384, 387), (390, 391, 387, 386), (389, 390, 386, 385), (388, 389, 385, 384), (379, 376, 380, 383), (378, 379, 383, 382), (332, 1443, 288), (377, 378, 382, 381), (376, 377, 381, 380), (375, 372, 376, 379), (374, 375, 379, 378), (373, 374, 378, 377), (372, 373, 377, 376), (371, 368, 364, 367), (370, 371, 367, 366), (1442, 1437, 289), (369, 370, 366, 365), (368, 369, 365, 364), (1452, 1440, 333), (367, 364, 360, 363), (366, 367, 363, 362), (365, 366, 362, 361), (364, 365, 361, 360), (359, 356, 352, 355), (358, 359, 355, 354), (357, 358, 354, 353), (356, 357, 353, 352), (1453, 1436, 1441), (355, 352, 348, 351), (354, 355, 351, 350), (353, 354, 350, 349), (352, 353, 349, 348), (300, 1587, 1677), (347, 344, 340, 343), (346, 347, 343, 342), (345, 346, 342, 341), (344, 345, 341, 340), (343, 340, 336, 339), (342, 343, 339, 338), (341, 342, 338, 337), (340, 341, 337, 336), (1586, 1580, 1676), (331, 328, 332, 335), (330, 331, 335, 334), (296, 1584, 301), (329, 330, 334, 333), (328, 329, 333, 332), (327, 324, 328, 331), (326, 327, 331, 330), (325, 326, 330, 329), (324, 325, 329, 328), (323, 320, 316, 319), (322, 323, 319, 318), (297, 1581, 1585), (321, 322, 318, 317), (320, 321, 317, 316), (319, 316, 312, 315), (318, 319, 315, 314), (1524, 1479, 320), (317, 318, 314, 313), (316, 317, 313, 312), (311, 308, 304, 307), (310, 311, 307, 306), (309, 310, 306, 305), (308, 309, 305, 304), (307, 304, 300, 303), (306, 307, 303, 302), (1478, 324, 321), (305, 306, 302, 301), (304, 305, 301, 300), (1488, 1476, 1525), (295, 292, 296, 299), (294, 295, 299, 298), (293, 294, 298, 297), (292, 293, 297, 296), (291, 288, 292, 295), (290, 291, 295, 294), (289, 290, 294, 293), (288, 289, 293, 292), (1489, 325, 1477), (287, 284, 280, 283), (286, 287, 283, 282), (285, 286, 282, 281), (284, 285, 281, 280), (1609, 1599, 1713), (283, 280, 276, 279), (282, 283, 279, 278), (281, 282, 278, 277), (280, 281, 277, 276), (271, 268, 272, 275), (270, 271, 275, 274), (269, 270, 274, 273), (1621, 1632, 1616), (1598, 308, 1712), (268, 269, 273, 272), (267, 264, 268, 271), (312, 1596, 1608), (266, 267, 271, 270), (1178, 1286, 339), (265, 266, 270, 269), (264, 265, 269, 268), (263, 260, 256, 259), (262, 263, 259, 258), (261, 262, 258, 257), (260, 261, 257, 256), (313, 309, 1597), (259, 256, 252, 255), (258, 259, 255, 254), (257, 258, 254, 253), (1724, 1622, 1617), (256, 257, 253, 252), (247, 244, 248, 251), (246, 247, 251, 250), (245, 246, 250, 249), (244, 245, 249, 248), (243, 240, 244, 247), (242, 243, 247, 246), (241, 242, 246, 245), (240, 241, 245, 244), (235, 232, 236, 239), (1623, 1725, 1726), (234, 235, 239, 238), (233, 234, 238, 237), (1623, 1633, 1620), (232, 233, 237, 236), (231, 228, 232, 235), (230, 231, 235, 234), (229, 230, 234, 233), (228, 229, 233, 232), (223, 220, 224, 227), (222, 223, 227, 226), (221, 222, 226, 225), (220, 221, 225, 224), (219, 216, 220, 223), (218, 219, 223, 222), (1163, 1179, 336), (217, 218, 222, 221), (216, 217, 221, 220), (1177, 1167, 1285), (215, 212, 208, 211), (214, 215, 211, 210), (213, 214, 210, 209), (212, 213, 209, 208), (211, 208, 204, 207), (210, 211, 207, 206), (209, 210, 206, 205), (208, 209, 205, 204), (199, 196, 200, 203), (198, 199, 203, 202), (1164, 1176, 1160), (197, 198, 202, 201), (196, 197, 201, 200), (195, 192, 196, 199), (194, 195, 199, 198), (359, 358, 362), (193, 194, 198, 197), (344, 1573, 1569), (192, 193, 197, 196), (187, 184, 188, 191), (186, 187, 191, 190), (185, 186, 190, 189), (184, 185, 189, 188), (183, 180, 184, 187), (182, 183, 187, 186), (181, 182, 186, 185), (180, 181, 185, 184), (175, 172, 176, 179), (174, 175, 179, 178), (173, 174, 178, 177), (349, 1572, 347), (172, 173, 177, 176), (171, 168, 172, 175), (170, 171, 175, 174), (169, 170, 174, 173), (168, 169, 173, 172), (167, 164, 160, 163), (166, 167, 163, 162), (165, 166, 162, 161), (1595, 1215, 382), (357, 1644, 361), (164, 165, 161, 160), (163, 160, 156, 159), (162, 163, 159, 158), (161, 162, 158, 157), (160, 161, 157, 156), (155, 152, 148, 151), (154, 155, 151, 150), (153, 154, 150, 149), (152, 153, 149, 148), (151, 148, 144, 147), (150, 151, 147, 146), (149, 150, 146, 145), (1669, 1656, 1681), (148, 149, 145, 144), (143, 140, 136, 139), (142, 143, 139, 138), (141, 142, 138, 137), (140, 141, 137, 136), (139, 136, 132, 135), (138, 139, 135, 134), (137, 138, 134, 133), (136, 137, 133, 132), (131, 128, 124, 127), (1657, 1668, 369), (130, 131, 127, 126), (129, 130, 126, 125), (128, 129, 125, 124), (1212, 1191, 381), (127, 124, 120, 123), (126, 127, 123, 122), (125, 126, 122, 121), (124, 125, 121, 120), (1186, 1594, 383), (119, 116, 112, 115), (372, 1317, 1321), (118, 119, 115, 114), (117, 118, 114, 113), (1592, 1202, 1214), (116, 117, 113, 112), (115, 112, 108, 111), (114, 115, 111, 110), (113, 114, 110, 109), (1190, 1185, 380), (112, 113, 109, 108), (107, 104, 100, 103), (106, 107, 103, 102), (105, 106, 102, 101), (104, 105, 101, 100), (103, 100, 96, 99), (1201, 1188, 1213), (102, 103, 99, 98), (101, 102, 98, 97), (100, 101, 97, 96), (95, 92, 88, 91), (94, 95, 91, 90), (93, 94, 90, 89), (1203, 1593, 1187), (92, 93, 89, 88), (91, 88, 84, 87), (1200, 1184, 1189), (90, 91, 87, 86), (89, 90, 86, 85), (88, 89, 85, 84), (79, 76, 80, 83), (78, 79, 83, 82), (77, 78, 82, 81), (76, 77, 81, 80), (1333, 373, 1320), (75, 72, 76, 79), (74, 75, 79, 78), (375, 1665, 1318), (73, 74, 78, 77), (72, 73, 77, 76), (71, 68, 64, 67), (70, 71, 67, 66), (69, 70, 66, 65), (68, 69, 65, 64), (67, 64, 60, 63), (66, 67, 63, 62), (65, 66, 62, 61), (64, 65, 61, 60), (1664, 374, 1334), (55, 52, 56, 59), (54, 55, 59, 58), (53, 54, 58, 57), (52, 53, 57, 56), (51, 48, 52, 55), (50, 51, 55, 54), (49, 50, 54, 53), (48, 49, 53, 52), (1705, 1692, 385), (43, 40, 44, 47), (42, 43, 47, 46), (41, 42, 46, 45), (40, 41, 45, 44), (39, 36, 40, 43), (38, 39, 43, 42), (37, 38, 42, 41), (36, 37, 41, 40), (31, 28, 32, 35), (30, 31, 35, 34), (1693, 1704, 1689), (29, 30, 34, 33), (28, 29, 33, 32), (27, 24, 28, 31), (26, 27, 31, 30), (25, 26, 30, 29), (24, 25, 29, 28), (19, 16, 20, 23), (18, 19, 23, 22), (1378, 1394, 405), (17, 18, 22, 21), (398, 392, 395), (421, 417, 133, 134), (573, 584, 48, 51), (16, 17, 21, 20), (15, 12, 16, 19), (14, 15, 19, 18), (13, 14, 18, 17), (12, 13, 17, 16), (7, 4, 8, 11), (1393, 1377, 1381), (6, 7, 11, 10), (5, 6, 10, 9), (4, 5, 9, 8), (1623, 1726, 1634, 1633), (267, 1642, 279, 276), (3, 0, 4, 7), (2, 3, 7, 6), (1308, 1298, 1654, 1655), (501, 32, 576, 579), (1716, 393, 397), (1, 2, 6, 5), (0, 1, 5, 4), (996, 141, 1405, 1406), (1498, 1514, 1558, 1559), (600, 829, 44, 45), (128, 109, 837, 836), (876, 74, 1306, 1307), (1462, 255, 1522, 1523), (1570, 350, 351, 1571), (251, 1562, 1563, 250), (3, 671, 668, 0), (577, 576, 32, 33), (663, 862, 861, 660), (132, 133, 417, 416), (49, 48, 584, 585), (1404, 1405, 141, 140), (278, 279, 1642, 1643), (921, 84, 85, 920), (177, 649, 648, 176), (1545, 169, 168, 1544), (1635, 1634, 1726, 1727), (1680, 368, 371, 1683), (980, 913, 912, 981), (384, 1688, 1691, 387), (404, 1380, 1383, 407), (1388, 984, 987, 1391), (290, 1454, 1455, 334), (1136, 624, 627, 848), (884, 1331, 927, 924), (152, 1472, 1473, 1058), (272, 1128, 1131, 1281), (1679, 298, 299, 302), (322, 1490, 1491, 1526), (981, 912, 915, 946), (1544, 168, 171, 1149), (861, 705, 661, 660), (867, 685, 680, 683), (608, 548, 516, 517), (109, 824, 838, 837), (1268, 816, 819, 228), (492, 144, 145, 506), (920, 85, 86, 898), (74, 875, 1305, 1306), (176, 648, 651, 644), (668, 441, 1, 0), (1316, 1667, 1335, 1332), (255, 1464, 1521, 1522), (829, 632, 47, 44), (675, 13, 429, 430), (525, 477, 433, 432), (1514, 1500, 1557, 1558), (564, 156, 157, 590), (1154, 1009, 1004, 1007), (164, 1508, 1509, 1107), (1715, 314, 315, 1611), (1287, 1165, 1161, 1162), (371, 1670, 1682, 1683), (120, 789, 757, 756), (1691, 1706, 386, 387), (1628, 1260, 1263, 1400), (1383, 1379, 406, 407), (764, 740, 697, 696), (1298, 1295, 1653, 1654), (1340, 1703, 1371, 1368), (932, 1355, 227, 224), (987, 219, 1390, 1391), (1571, 351, 348, 346), (250, 1563, 1560, 1418), (853, 82, 93, 92), (657, 56, 36, 656), (1413, 263, 242, 241), (1536, 284, 287, 1550), (359, 362, 363, 1646), (973, 994, 995, 117), (24, 409, 410, 8), (395, 1718, 399, 398), (1549, 1537, 1536, 1550), (1645, 356, 359, 1646), (116, 972, 973, 117), (1571, 346, 345, 1568), (371, 370, 1671, 1670), (987, 986, 216, 219), (250, 1418, 1417, 249), (1691, 1690, 1707, 1706), (1383, 1382, 1376, 1379), (1718, 1717, 396, 399), (394, 1719, 1718, 395), (932, 935, 1354, 1355), (1154, 1153, 1010, 1009), (1287, 1284, 1166, 1165), (120, 121, 788, 789), (764, 765, 741, 740), (668, 669, 440, 441), (164, 1107, 1104, 165), (920, 898, 899, 923), (176, 644, 647, 179), (564, 590, 589, 565), (829, 830, 635, 632), (675, 672, 14, 13), (525, 524, 476, 477), (1514, 1513, 1501, 1500), (152, 1058, 1057, 153), (272, 1281, 1282, 275), (290, 334, 335, 291), (1679, 302, 303, 1678), (1715, 1611, 1610, 1714), (1544, 1149, 1150, 1547), (981, 946, 947, 982), (861, 860, 704, 705), (1136, 848, 851, 1139), (1628, 1400, 1403, 1631), (1298, 1297, 1292, 1295), (1340, 1343, 1702, 1703), (659, 656, 36, 39), (56, 57, 37, 36), (286, 1551, 1550, 287), (854, 81, 82, 853), (25, 24, 8, 9), (74, 73, 872, 875), (360, 1647, 1646, 363), (1316, 1319, 1666, 1667), (867, 864, 686, 685), (992, 118, 117, 995), (884, 887, 1330, 1331), (109, 110, 827, 824), (608, 609, 549, 548), (408, 409, 24, 27), (242, 263, 262, 243), (1413, 1412, 260, 263), (93, 82, 83, 94), (492, 506, 505, 493), (255, 252, 1465, 1464), (322, 1526, 1527, 323), (1268, 228, 231, 1271), (1535, 1643, 1640, 1532), (1632, 1635, 1619, 1616), (1618, 1727, 1724, 1617), (1392, 1393, 1381, 1380), (1681, 1656, 1659, 1680), (1694, 1693, 1689, 1688), (385, 1692, 1695, 384), (405, 1394, 1395, 404), (1717, 1716, 397, 396), (397, 393, 392, 398), (393, 1716, 1719, 394), (1389, 238, 239, 1388), (1282, 1283, 274, 275), (1131, 1130, 1280, 1281), (1641, 267, 266, 1640), (335, 332, 288, 291), (303, 300, 1677, 1678), (299, 296, 301, 302), (851, 850, 1138, 1139), (1670, 1669, 1681, 1682), (927, 1331, 1328, 926), (1353, 1354, 935, 934), (227, 1355, 1352, 226), (219, 218, 1389, 1390), (1557, 1500, 1503, 1556), (1501, 1513, 1512, 1502), (1487, 1484, 1119, 1118), (1116, 1080, 1083, 1117), (1079, 1485, 1486, 1078), (1081, 1076, 1077, 1082), (155, 1113, 1112, 152), (1548, 1538, 1537, 1549), (1126, 1127, 273, 274), (1114, 1475, 1472, 1115), (1130, 1129, 1124, 1125), (1532, 266, 265, 1533), (1104, 1105, 166, 165), (1305, 875, 874, 1304), (333, 1440, 1443, 332), (167, 200, 201, 164), (1509, 1510, 1106, 1107), (1587, 1586, 1676, 1677), (203, 1511, 1508, 202), (296, 297, 1585, 1584), (603, 831, 828, 600), (1525, 1476, 1479, 1524), (1477, 325, 324, 1478), (195, 194, 1545, 1546), (1286, 1287, 338, 339), (193, 192, 170, 169), (337, 1162, 1163, 336), (123, 120, 948, 951), (1167, 1166, 1284, 1285), (1161, 1165, 1164, 1160), (959, 956, 980, 983), (345, 344, 1569, 1568), (348, 349, 347, 346), (1320, 373, 372, 1321), (957, 958, 914, 913), (1644, 357, 356, 1645), (1668, 1657, 1656, 1669), (383, 1594, 1595, 382), (1191, 1190, 380, 381), (849, 620, 623, 850), (1593, 1203, 1202, 1592), (949, 756, 759, 950), (1201, 1200, 1189, 1188), (806, 805, 968, 971), (374, 1664, 1665, 375), (791, 788, 121, 122), (866, 867, 1174, 1175), (757, 789, 790, 758), (1173, 683, 682, 1172), (969, 777, 778, 970), (795, 792, 804, 807), (836, 839, 130, 129), (1653, 1295, 1294, 1652), (1292, 1297, 1296, 1293), (214, 1198, 1199, 215), (776, 793, 794, 779), (1197, 746, 747, 1196), (131, 111, 108, 128), (207, 1328, 1329, 206), (611, 608, 780, 783), (119, 975, 972, 116), (781, 517, 518, 782), (615, 612, 800, 803), (961, 962, 934, 933), (226, 963, 960, 225), (1451, 1448, 1071, 1070), (229, 813, 814, 230), (812, 841, 842, 815), (1068, 1032, 1035, 1069), (217, 237, 238, 218), (801, 536, 539, 802), (1521, 1464, 1467, 1520), (1057, 1056, 154, 153), (537, 552, 555, 538), (1473, 1474, 1059, 1058), (1377, 1393, 1394, 1378), (1280, 1125, 1126, 1283), (591, 563, 560, 588), (1424, 1023, 1022, 1427), (562, 182, 181, 561), (1263, 1262, 1401, 1400), (1020, 1008, 1011, 1021), (872, 73, 72, 873), (301, 1584, 1587, 300), (1527, 1524, 320, 323), (321, 324, 327, 322), (1610, 1609, 1713, 1714), (645, 189, 190, 646), (897, 911, 910, 896), (1712, 308, 311, 1715), (1608, 1596, 1599, 1609), (315, 312, 1608, 1611), (1597, 309, 308, 1598), (309, 313, 314, 310), (1617, 1622, 1621, 1616), (1620, 1633, 1632, 1621), (1725, 1623, 1622, 1724), (662, 692, 693, 663), (1335, 1667, 1664, 1334), (694, 695, 863, 862), (1403, 1402, 1630, 1631), (1323, 1332, 1333, 1320), (903, 730, 731, 902), (1401, 1256, 1259, 1402), (1706, 1705, 385, 386), (1689, 1704, 1707, 1690), (1704, 1693, 1692, 1705), (1629, 1275, 1274, 1628), (1379, 1378, 405, 406), (1257, 1272, 1275, 1258), (1381, 1377, 1376, 1382), (1272, 1261, 1260, 1273), (687, 686, 864, 865), (680, 685, 684, 681), (723, 722, 213, 212), (729, 743, 742, 728), (50, 49, 541, 542), (744, 745, 721, 720), (1341, 1340, 1346, 1345), (1344, 1356, 1357, 1345), (1347, 1368, 1369, 1344), (1701, 1702, 1343, 1342), (1359, 1700, 1701, 1358), (1371, 1703, 1700, 1370), (550, 549, 609, 610), (1407, 1404, 1066, 1067), (1065, 140, 143, 1064), (231, 230, 1270, 1271), (963, 1352, 1353, 962), (516, 548, 551, 519), (1269, 842, 843, 1268), (540, 585, 586, 543), (1031, 1449, 1450, 1030), (554, 553, 613, 614), (1033, 1028, 1029, 1034), (1419, 1429, 1428, 1416), (1465, 252, 253, 1466), (599, 147, 144, 598), (947, 944, 983, 982), (37, 57, 58, 38), (1539, 1538, 285, 284), (273, 1143, 1142, 272), (81, 854, 855, 80), (1140, 1129, 1128, 1141), (264, 276, 277, 265), (1155, 1154, 1426, 1427), (157, 158, 591, 590), (182, 159, 156, 183), (1011, 1010, 1153, 1152), (526, 525, 733, 734), (1443, 1442, 289, 288), (289, 1437, 1438, 290), (1441, 1436, 1437, 1442), (1676, 1580, 1583, 1679), (899, 896, 922, 923), (647, 646, 178, 179), (1581, 297, 298, 1582), (190, 191, 177, 178), (910, 909, 921, 922), (1150, 1151, 1546, 1547), (531, 528, 752, 755), (915, 914, 945, 946), (754, 1042, 1043, 755), (1043, 1040, 530, 531), (1573, 1574, 1570, 1569), (1575, 1572, 349, 350), (171, 170, 1148, 1149), (767, 764, 901, 902), (358, 357, 361, 362), (369, 1668, 1671, 370), (623, 622, 1137, 1138), (1137, 638, 639, 1136), (621, 637, 638, 622), (770, 769, 212, 215), (742, 741, 765, 766), (747, 744, 768, 771), (888, 204, 205, 889), (891, 924, 925, 888), (926, 207, 204, 925), (674, 675, 1018, 1019), (974, 975, 993, 994), (933, 932, 938, 937), (939, 224, 225, 936), (1091, 1088, 614, 615), (1211, 1450, 1451, 1210), (1035, 1034, 1208, 1209), (985, 217, 216, 986), (260, 1412, 1415, 261), (45, 46, 602, 601), (1560, 1561, 1419, 1418), (1430, 1429, 1561, 1562), (538, 1089, 1090, 539), (1246, 1486, 1487, 1247), (1083, 1082, 1245, 1244), (285, 1548, 1551, 286), (1124, 1140, 1143, 1127), (277, 278, 1534, 1533), (1585, 1581, 1580, 1586), (361, 1644, 1647, 360), (1479, 1478, 321, 320), (1148, 192, 195, 1151), (945, 958, 959, 944), (347, 1572, 1573, 344), (1215, 1212, 381, 382), (1658, 1657, 369, 368), (1202, 1201, 1213, 1214), (1334, 374, 373, 1333), (1235, 1232, 807, 806), (779, 1233, 1234, 778), (1199, 1196, 771, 770), (993, 119, 118, 992), (936, 960, 961, 937), (1070, 1069, 1209, 1210), (802, 1090, 1091, 803), (814, 815, 1269, 1270), (236, 237, 985, 984), (145, 146, 507, 506), (69, 537, 536, 70), (146, 147, 490, 491), (490, 599, 596, 489), (1052, 1053, 155, 154), (1307, 1304, 878, 879), (578, 577, 468, 471), (589, 588, 566, 565), (855, 852, 92, 95), (1474, 1475, 1054, 1055), (1054, 1114, 1113, 1053), (908, 911, 87, 84), (59, 657, 658, 58), (567, 181, 180, 564), (1016, 446, 447, 1019), (1425, 1007, 1006, 1424), (874, 873, 877, 878), (1004, 1009, 1008, 1005), (1455, 1452, 333, 334), (1452, 1453, 1441, 1440), (633, 634, 603, 602), (500, 579, 578, 503), (635, 830, 831, 634), (447, 444, 673, 674), (188, 189, 650, 649), (711, 708, 865, 866), (735, 466, 467, 734), (459, 458, 753, 752), (753, 452, 455, 754), (705, 706, 662, 661), (529, 456, 459, 528), (482, 481, 529, 530), (454, 1041, 1042, 455), (1041, 483, 482, 1040), (467, 464, 527, 526), (863, 707, 704, 860), (627, 626, 849, 848), (626, 625, 621, 620), (1172, 710, 711, 1175), (732, 432, 435, 735), (1017, 430, 431, 1016), (681, 709, 710, 682), (900, 696, 699, 903), (479, 476, 524, 527), (213, 716, 719, 214), (718, 1197, 1198, 719), (697, 740, 743, 698), (717, 745, 746, 718), (205, 206, 886, 885), (782, 62, 63, 783), (1329, 1330, 887, 886), (63, 60, 610, 611), (135, 132, 514, 515), (15, 14, 672, 673), (422, 134, 135, 423), (519, 61, 62, 518), (22, 23, 670, 671), (999, 1406, 1407, 998), (142, 996, 997, 143), (572, 51, 50, 575), (71, 70, 801, 800), (587, 573, 574, 586), (1046, 1045, 1068, 1071), (1415, 1414, 241, 240), (613, 68, 71, 612), (670, 443, 440, 669), (1417, 1416, 248, 249), (1449, 1047, 1046, 1448), (1045, 1044, 1033, 1032), (1523, 1520, 1460, 1463), (1467, 1466, 1461, 1460), (495, 596, 597, 492), (1245, 1077, 1078, 1246), (1599, 1598, 1712, 1713), (312, 313, 1597, 1596), (1595, 1592, 1214, 1215), (1259, 1258, 1629, 1630), (1262, 1261, 1257, 1256), (970, 1234, 1235, 971), (1213, 1188, 1191, 1212), (1233, 794, 795, 1232), (1357, 1358, 1342, 1341), (1251, 1248, 1364, 1367), (1370, 1359, 1356, 1369), (1366, 1606, 1607, 1367), (1607, 1604, 1250, 1251), (1227, 1226, 1365, 1364), (1365, 1220, 1223, 1366), (1249, 1224, 1227, 1248), (1239, 1236, 1249, 1250), (1222, 1605, 1606, 1223), (1605, 1238, 1239, 1604), (1236, 1237, 1225, 1224), (1225, 1221, 1220, 1226), (1221, 1237, 1238, 1222), (1118, 1117, 1244, 1247), (507, 491, 488, 504), (443, 23, 20, 442), (469, 33, 34, 470), (35, 501, 502, 34), (481, 480, 457, 456), (457, 453, 452, 458), (453, 480, 483, 454), (441, 442, 2, 1), (26, 25, 9, 10), (2, 20, 21, 3), (411, 408, 27, 26), (434, 465, 466, 435), (465, 478, 479, 464), (433, 477, 478, 434), (512, 420, 423, 515), (513, 416, 419, 512), (418, 421, 420, 419), (428, 445, 446, 431), (445, 12, 15, 444), (429, 13, 12, 428), (470, 502, 503, 471), (11, 410, 411, 10), (505, 504, 494, 493), (488, 489, 495, 494), (1503, 1502, 1497, 1496), (553, 552, 69, 68), (1436, 1453, 1454, 1439), (1095, 1092, 1116, 1119), (83, 80, 95, 94), (1485, 1094, 1095, 1484), (1092, 1093, 1081, 1080), (1076, 1093, 1094, 1079), (1059, 1055, 1052, 1056), (560, 561, 567, 566), (1022, 1021, 1152, 1155), (158, 159, 562, 563), (1510, 1511, 1103, 1102), (877, 72, 75, 876), (1005, 1020, 1023, 1006), (1101, 1100, 167, 166), (1106, 1102, 1101, 1105), (47, 632, 633, 46), (1103, 203, 200, 1100), (1491, 1488, 1525, 1526), (1488, 1489, 1477, 1476), (325, 1489, 1490, 326), (651, 650, 645, 644), (86, 87, 897, 898), (336, 1179, 1178, 339), (1178, 1177, 1285, 1286), (1160, 1176, 1179, 1163), (1176, 1164, 1167, 1177), (950, 98, 99, 951), (99, 96, 122, 123), (380, 1185, 1186, 383), (707, 695, 692, 706), (1187, 1593, 1594, 1186), (1189, 1184, 1185, 1190), (1184, 1200, 1203, 1187), (637, 625, 624, 636), (1665, 1666, 1319, 1318), (758, 97, 98, 759), (97, 790, 791, 96), (731, 728, 766, 767), (372, 375, 1318, 1317), (107, 106, 969, 968), (709, 684, 687, 708), (804, 104, 107, 805), (1294, 1293, 1309, 1310), (792, 793, 105, 104), (105, 776, 777, 106), (698, 729, 730, 699), (768, 720, 723, 769), (885, 884, 890, 889), (721, 717, 716, 722), (825, 826, 131, 130), (827, 110, 111, 826), (543, 574, 575, 542), (1064, 997, 998, 1067), (61, 551, 550, 60), (819, 818, 229, 228), (818, 817, 812, 813), (841, 817, 816, 840), (1208, 1029, 1030, 1211), (262, 261, 240, 243), (1428, 1431, 251, 248), (1028, 1044, 1047, 1031), (1461, 253, 254, 1462), (1089, 555, 554, 1088), (38, 658, 659, 39), (1497, 1512, 1515, 1498), (1317, 1316, 1322, 1321), (1655, 1652, 1310, 1311), (1309, 1296, 1299, 1308), (838, 824, 825, 839), (1559, 1556, 1496, 1499), (921, 909, 908, 84), (177, 191, 188, 649), (525, 432, 732, 733), (675, 430, 1017, 1018), (384, 1695, 1694, 1688), (1715, 311, 310, 314), (1635, 1727, 1618, 1619), (1628, 1274, 1273, 1260), (404, 1395, 1392, 1380), (1340, 1368, 1347, 1346), (492, 597, 598, 144), (278, 1643, 1535, 1534), (1316, 1332, 1323, 1322), (1680, 1659, 1658, 368), (322, 327, 326, 1490), (1268, 843, 840, 816), (1388, 239, 236, 984), (1154, 1007, 1425, 1426), (1287, 1162, 337, 338), (120, 756, 949, 948), (764, 696, 900, 901), (1136, 639, 636, 624), (290, 1438, 1439, 1454), (867, 683, 1173, 1174), (884, 924, 891, 890), (608, 517, 781, 780), (1404, 140, 1065, 1066), (49, 585, 540, 541), (251, 1431, 1430, 1562), (663, 693, 694, 862), (3, 21, 22, 671), (152, 1112, 1115, 1472), (577, 33, 469, 468), (564, 180, 183, 156), (164, 201, 202, 1508), (1545, 194, 193, 169), (980, 956, 957, 913), (132, 416, 513, 514), (272, 1142, 1141, 1128), (1679, 1583, 1582, 298), (1570, 1574, 1575, 350), (932, 224, 939, 938)])
me_cube_001.update()

# ---- objects
ob_cube = bpy.data.objects.new('Cube', me_cube_001)

# ---- transforms, parenting, visibility, modifiers, constraints
ob_cube.location = (0.0, 0.0, 0.0)
ob_cube.scale = (0.0025, 0.0025, 0.0025)

# ---- collection membership
col_collection.objects.link(ob_cube)

# ---- scene / render settings (as saved in the file)
scene.frame_start = 1; scene.frame_end = 250; scene.frame_set(1)
scene.render.engine = 'BLENDER_EEVEE_NEXT'
bpy.context.view_layer.update()

# ---- added for rendering (the .blend has no active camera and no usable light): camera, sun
cam_auto = bpy.data.cameras.new('AutoCamera')
cam_auto.lens = 50.0
cam_auto.sensor_width = 36.0
cam_auto.clip_end = 1000.0
ob_auto_camera = bpy.data.objects.new('AutoCamera', cam_auto)
scene.collection.objects.link(ob_auto_camera)
ob_auto_camera.location = (0.190045, -0.217054, 0.153036)
ob_auto_camera.rotation_euler = (1.09748, -7.21219e-08, 0.694738)
scene.camera = ob_auto_camera
light_auto_sun = bpy.data.lights.new('AutoSun', 'SUN')
light_auto_sun.energy = 3.0
light_auto_sun.angle = 0.0523599
ob_auto_sun = bpy.data.objects.new('AutoSun', light_auto_sun)
scene.collection.objects.link(ob_auto_sun)
ob_auto_sun.rotation_euler = (0.872665, 0.174533, 0.523599)
bpy.context.view_layer.update()
